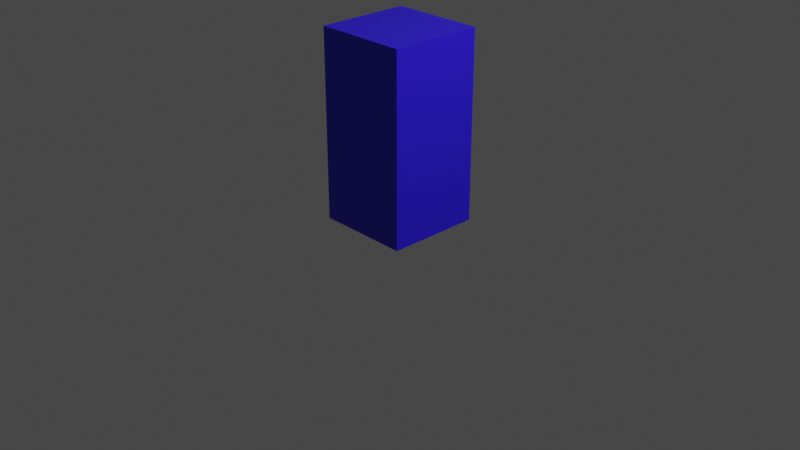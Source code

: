 # Source: BoxChar.blend  (saved by Blender 2.81.16; exported with 4.5.12 LTS)
import bpy
from mathutils import Matrix  # noqa: F401  (used for matrix-valued properties, if any)

bpy.ops.wm.read_factory_settings(use_empty=True)
scene = bpy.context.scene
scene.name = 'Scene'

# ---- collections
col_collection = bpy.data.collections.new('Collection'); scene.collection.children.link(col_collection)

# ---- materials (node trees are filled in below, after node groups)
mat_matblue = bpy.data.materials.new('MatBlue')
mat_matblue.alpha_threshold = 0.0
mat_matblue.use_transparent_shadow = False
mat_matblue.line_color = (0.0, 0.0, 0.0, 1.0)

# ---- material node trees
mat_matblue.use_nodes = True; mat_matblue.node_tree.nodes.clear()
_N = mat_matblue.node_tree.nodes; _L = mat_matblue.node_tree.links
n0 = _N.new('ShaderNodeOutputMaterial'); n0.name = 'Material Output'; n0.location = (300, 300)
n1 = _N.new('ShaderNodeBsdfPrincipled'); n1.name = 'Principled BSDF'; n1.location = (10, 300)
n1.distribution = 'GGX'
n1.subsurface_method = 'BURLEY'
n1.inputs[0].default_value = (0.02791, 0.01005, 0.8, 1.0)
n1.inputs[2].default_value = 0.4
n1.inputs[3].default_value = 1.45
n1.inputs[27].default_value = (0.0, 0.0, 0.0, 1.0)
n1.inputs[28].default_value = 1.0
_L.new(n1.outputs[0], n0.inputs[0])
n0.is_active_output = True

# ---- world
world_world = bpy.data.worlds.new('World'); scene.world = world_world
world_world.use_nodes = True; world_world.node_tree.nodes.clear()
_N = world_world.node_tree.nodes; _L = world_world.node_tree.links
n0 = _N.new('ShaderNodeOutputWorld'); n0.name = 'World Output'; n0.location = (300, 300)
n1 = _N.new('ShaderNodeBackground'); n1.name = 'Background'; n1.location = (10, 300)
n1.inputs[0].default_value = (0.05088, 0.05088, 0.05088, 1.0)
_L.new(n1.outputs[0], n0.inputs[0])
n0.is_active_output = True
world_world.color = (0.05088, 0.05088, 0.05088)
world_world.use_sun_shadow = False
world_world.sun_shadow_jitter_overblur = 0.0

# ---- cameras
cam_camera = bpy.data.cameras.new('Camera')
cam_camera.clip_end = 100.0
cam_camera.ortho_scale = 7.314

# ---- lights
light_light = bpy.data.lights.new('Light', 'POINT')
light_light.transmission_factor = 0.0
light_light.energy = 1000.0
light_light.shadow_soft_size = 0.1
light_light.shadow_maximum_resolution = 0.006
light_light.use_absolute_resolution = True

# ---- meshes
me_boxcharmesh = bpy.data.meshes.new('BoxCharMesh')
me_boxcharmesh.from_pydata([(-0.5, -0.5, -1.743e-06), (-0.5, -0.5, 0.09722), (-0.5, -0.3472, -1.743e-06), (-0.5, -0.3472, 0.09722), (-0.3472, -0.5, -1.743e-06), (-0.3472, -0.5, 0.09722), (-0.3472, -0.3472, -1.743e-06), (-0.5, -0.5, 0.2361), (-0.5, -0.5, 0.375), (-0.5, -0.3472, 0.2361), (-0.5, -0.3472, 0.375), (-0.3472, -0.5, 0.2361), (-0.3472, -0.5, 0.375), (-0.5, -0.2083, -1.743e-06), (-0.5, -0.2083, 0.09722), (-0.5, -0.06944, -1.743e-06), (-0.5, -0.06944, 0.09722), (-0.3472, -0.2083, -1.743e-06), (-0.3472, -0.06944, -1.743e-06), (-0.5, -0.2083, 0.2361), (-0.5, -0.2083, 0.375), (-0.5, -0.06944, 0.2361), (-0.5, -0.06944, 0.375), (-0.2083, -0.5, -1.743e-06), (-0.2083, -0.5, 0.09722), (-0.2083, -0.3472, -1.743e-06), (-0.06944, -0.5, -1.743e-06), (-0.06944, -0.5, 0.09722), (-0.06944, -0.3472, -1.743e-06), (-0.2083, -0.5, 0.2361), (-0.2083, -0.5, 0.375), (-0.06944, -0.5, 0.2361), (-0.06944, -0.5, 0.375), (-0.2083, -0.2083, -1.743e-06), (-0.2083, -0.06944, -1.743e-06), (-0.06944, -0.2083, -1.743e-06), (-0.06944, -0.06944, -1.743e-06), (-0.5, -0.5, 0.5139), (-0.5, -0.5, 0.6528), (-0.5, -0.3472, 0.5139), (-0.5, -0.3472, 0.6528), (-0.3472, -0.5, 0.5139), (-0.3472, -0.5, 0.6528), (-0.5, -0.5, 0.7917), (-0.5, -0.5, 0.9306), (-0.5, -0.3472, 0.7917), (-0.5, -0.3472, 0.9306), (-0.3472, -0.5, 0.7917), (-0.3472, -0.5, 0.9306), (-0.5, -0.2083, 0.5139), (-0.5, -0.2083, 0.6528), (-0.5, -0.06944, 0.5139), (-0.5, -0.06944, 0.6528), (-0.5, -0.2083, 0.7917), (-0.5, -0.2083, 0.9306), (-0.5, -0.06944, 0.7917), (-0.5, -0.06944, 0.9306), (-0.2083, -0.5, 0.5139), (-0.2083, -0.5, 0.6528), (-0.06944, -0.5, 0.5139), (-0.06944, -0.5, 0.6528), (-0.2083, -0.5, 0.7917), (-0.2083, -0.5, 0.9306), (-0.06944, -0.5, 0.7917), (-0.06944, -0.5, 0.9306), (-0.5, -0.5, 1.069), (-0.5, -0.5, 1.208), (-0.5, -0.3472, 1.069), (-0.5, -0.3472, 1.208), (-0.3472, -0.5, 1.069), (-0.3472, -0.5, 1.208), (-0.5, -0.5, 1.347), (-0.5, -0.5, 1.486), (-0.5, -0.3472, 1.347), (-0.5, -0.3472, 1.486), (-0.3472, -0.5, 1.347), (-0.3472, -0.5, 1.486), (-0.5, -0.2083, 1.069), (-0.5, -0.2083, 1.208), (-0.5, -0.06944, 1.069), (-0.5, -0.06944, 1.208), (-0.5, -0.2083, 1.347), (-0.5, -0.2083, 1.486), (-0.5, -0.06944, 1.347), (-0.5, -0.06944, 1.486), (-0.2083, -0.5, 1.069), (-0.2083, -0.5, 1.208), (-0.06944, -0.5, 1.069), (-0.06944, -0.5, 1.208), (-0.2083, -0.5, 1.347), (-0.2083, -0.5, 1.486), (-0.06944, -0.5, 1.347), (-0.06944, -0.5, 1.486), (-0.5, -0.5, 1.625), (-0.5, -0.5, 1.764), (-0.5, -0.3472, 1.625), (-0.5, -0.3472, 1.764), (-0.3472, -0.5, 1.625), (-0.3472, -0.5, 1.764), (-0.5, -0.5, 1.903), (-0.5, -0.5, 2.0), (-0.5, -0.3472, 1.903), (-0.5, -0.3472, 2.0), (-0.3472, -0.5, 1.903), (-0.3472, -0.5, 2.0), (-0.3472, -0.3472, 2.0), (-0.5, -0.2083, 1.625), (-0.5, -0.2083, 1.764), (-0.5, -0.06944, 1.625), (-0.5, -0.06944, 1.764), (-0.5, -0.2083, 1.903), (-0.5, -0.2083, 2.0), (-0.5, -0.06944, 1.903), (-0.5, -0.06944, 2.0), (-0.3472, -0.2083, 2.0), (-0.3472, -0.06944, 2.0), (-0.2083, -0.5, 1.625), (-0.2083, -0.5, 1.764), (-0.06944, -0.5, 1.625), (-0.06944, -0.5, 1.764), (-0.2083, -0.5, 1.903), (-0.2083, -0.5, 2.0), (-0.2083, -0.3472, 2.0), (-0.06944, -0.5, 1.903), (-0.06944, -0.5, 2.0), (-0.06944, -0.3472, 2.0), (-0.2083, -0.2083, 2.0), (-0.2083, -0.06944, 2.0), (-0.06944, -0.2083, 2.0), (-0.06944, -0.06944, 2.0), (-0.5, 0.06944, -1.743e-06), (-0.5, 0.06944, 0.09722), (-0.5, 0.2083, -1.743e-06), (-0.5, 0.2083, 0.09722), (-0.3472, 0.06944, -1.743e-06), (-0.3472, 0.2083, -1.743e-06), (-0.5, 0.06944, 0.2361), (-0.5, 0.06944, 0.375), (-0.5, 0.2083, 0.2361), (-0.5, 0.2083, 0.375), (-0.5, 0.3472, -1.743e-06), (-0.5, 0.3472, 0.09722), (-0.5, 0.5, -1.743e-06), (-0.5, 0.5, 0.09722), (-0.3472, 0.3472, -1.743e-06), (-0.3472, 0.5, -1.743e-06), (-0.3472, 0.5, 0.09722), (-0.5, 0.3472, 0.2361), (-0.5, 0.3472, 0.375), (-0.5, 0.5, 0.2361), (-0.5, 0.5, 0.375), (-0.3472, 0.5, 0.2361), (-0.3472, 0.5, 0.375), (-0.2083, 0.06944, -1.743e-06), (-0.2083, 0.2083, -1.743e-06), (-0.06944, 0.06944, -1.743e-06), (-0.06944, 0.2083, -1.743e-06), (-0.2083, 0.3472, -1.743e-06), (-0.2083, 0.5, -1.743e-06), (-0.2083, 0.5, 0.09722), (-0.06944, 0.3472, -1.743e-06), (-0.06944, 0.5, -1.743e-06), (-0.06944, 0.5, 0.09722), (-0.2083, 0.5, 0.2361), (-0.2083, 0.5, 0.375), (-0.06944, 0.5, 0.2361), (-0.06944, 0.5, 0.375), (-0.5, 0.06944, 0.5139), (-0.5, 0.06944, 0.6528), (-0.5, 0.2083, 0.5139), (-0.5, 0.2083, 0.6528), (-0.5, 0.06944, 0.7917), (-0.5, 0.06944, 0.9306), (-0.5, 0.2083, 0.7917), (-0.5, 0.2083, 0.9306), (-0.5, 0.3472, 0.5139), (-0.5, 0.3472, 0.6528), (-0.5, 0.5, 0.5139), (-0.5, 0.5, 0.6528), (-0.3472, 0.5, 0.5139), (-0.3472, 0.5, 0.6528), (-0.5, 0.3472, 0.7917), (-0.5, 0.3472, 0.9306), (-0.5, 0.5, 0.7917), (-0.5, 0.5, 0.9306), (-0.3472, 0.5, 0.7917), (-0.3472, 0.5, 0.9306), (-0.2083, 0.5, 0.5139), (-0.2083, 0.5, 0.6528), (-0.06944, 0.5, 0.5139), (-0.06944, 0.5, 0.6528), (-0.2083, 0.5, 0.7917), (-0.2083, 0.5, 0.9306), (-0.06944, 0.5, 0.7917), (-0.06944, 0.5, 0.9306), (-0.5, 0.06944, 1.069), (-0.5, 0.06944, 1.208), (-0.5, 0.2083, 1.069), (-0.5, 0.2083, 1.208), (-0.5, 0.06944, 1.347), (-0.5, 0.06944, 1.486), (-0.5, 0.2083, 1.347), (-0.5, 0.2083, 1.486), (-0.5, 0.3472, 1.069), (-0.5, 0.3472, 1.208), (-0.5, 0.5, 1.069), (-0.5, 0.5, 1.208), (-0.3472, 0.5, 1.069), (-0.3472, 0.5, 1.208), (-0.5, 0.3472, 1.347), (-0.5, 0.3472, 1.486), (-0.5, 0.5, 1.347), (-0.5, 0.5, 1.486), (-0.3472, 0.5, 1.347), (-0.3472, 0.5, 1.486), (-0.2083, 0.5, 1.069), (-0.2083, 0.5, 1.208), (-0.06944, 0.5, 1.069), (-0.06944, 0.5, 1.208), (-0.2083, 0.5, 1.347), (-0.2083, 0.5, 1.486), (-0.06944, 0.5, 1.347), (-0.06944, 0.5, 1.486), (-0.5, 0.06944, 1.625), (-0.5, 0.06944, 1.764), (-0.5, 0.2083, 1.625), (-0.5, 0.2083, 1.764), (-0.5, 0.06944, 1.903), (-0.5, 0.06944, 2.0), (-0.5, 0.2083, 1.903), (-0.5, 0.2083, 2.0), (-0.3472, 0.06944, 2.0), (-0.3472, 0.2083, 2.0), (-0.5, 0.3472, 1.625), (-0.5, 0.3472, 1.764), (-0.5, 0.5, 1.625), (-0.5, 0.5, 1.764), (-0.3472, 0.5, 1.625), (-0.3472, 0.5, 1.764), (-0.5, 0.3472, 1.903), (-0.5, 0.3472, 2.0), (-0.5, 0.5, 1.903), (-0.5, 0.5, 2.0), (-0.3472, 0.3472, 2.0), (-0.3472, 0.5, 1.903), (-0.3472, 0.5, 2.0), (-0.2083, 0.06944, 2.0), (-0.2083, 0.2083, 2.0), (-0.06944, 0.06944, 2.0), (-0.06944, 0.2083, 2.0), (-0.2083, 0.5, 1.625), (-0.2083, 0.5, 1.764), (-0.06944, 0.5, 1.625), (-0.06944, 0.5, 1.764), (-0.2083, 0.3472, 2.0), (-0.2083, 0.5, 1.903), (-0.2083, 0.5, 2.0), (-0.06944, 0.3472, 2.0), (-0.06944, 0.5, 1.903), (-0.06944, 0.5, 2.0), (0.06944, -0.5, -1.743e-06), (0.06944, -0.5, 0.09722), (0.06944, -0.3472, -1.743e-06), (0.2083, -0.5, -1.743e-06), (0.2083, -0.5, 0.09722), (0.2083, -0.3472, -1.743e-06), (0.06944, -0.5, 0.2361), (0.06944, -0.5, 0.375), (0.2083, -0.5, 0.2361), (0.2083, -0.5, 0.375), (0.06944, -0.2083, -1.743e-06), (0.06944, -0.06944, -1.743e-06), (0.2083, -0.2083, -1.743e-06), (0.2083, -0.06944, -1.743e-06), (0.3472, -0.5, -1.743e-06), (0.3472, -0.5, 0.09722), (0.3472, -0.3472, -1.743e-06), (0.5, -0.5, -1.743e-06), (0.5, -0.5, 0.09722), (0.5, -0.3472, -1.743e-06), (0.5, -0.3472, 0.09722), (0.3472, -0.5, 0.2361), (0.3472, -0.5, 0.375), (0.5, -0.5, 0.2361), (0.5, -0.5, 0.375), (0.5, -0.3472, 0.2361), (0.5, -0.3472, 0.375), (0.3472, -0.2083, -1.743e-06), (0.3472, -0.06944, -1.743e-06), (0.5, -0.2083, -1.743e-06), (0.5, -0.2083, 0.09722), (0.5, -0.06944, -1.743e-06), (0.5, -0.06944, 0.09722), (0.5, -0.2083, 0.2361), (0.5, -0.2083, 0.375), (0.5, -0.06944, 0.2361), (0.5, -0.06944, 0.375), (0.06944, -0.5, 0.5139), (0.06944, -0.5, 0.6528), (0.2083, -0.5, 0.5139), (0.2083, -0.5, 0.6528), (0.06944, -0.5, 0.7917), (0.06944, -0.5, 0.9306), (0.2083, -0.5, 0.7917), (0.2083, -0.5, 0.9306), (0.3472, -0.5, 0.5139), (0.3472, -0.5, 0.6528), (0.5, -0.5, 0.5139), (0.5, -0.5, 0.6528), (0.5, -0.3472, 0.5139), (0.5, -0.3472, 0.6528), (0.3472, -0.5, 0.7917), (0.3472, -0.5, 0.9306), (0.5, -0.5, 0.7917), (0.5, -0.5, 0.9306), (0.5, -0.3472, 0.7917), (0.5, -0.3472, 0.9306), (0.5, -0.2083, 0.5139), (0.5, -0.2083, 0.6528), (0.5, -0.06944, 0.5139), (0.5, -0.06944, 0.6528), (0.5, -0.2083, 0.7917), (0.5, -0.2083, 0.9306), (0.5, -0.06944, 0.7917), (0.5, -0.06944, 0.9306), (0.06944, -0.5, 1.069), (0.06944, -0.5, 1.208), (0.2083, -0.5, 1.069), (0.2083, -0.5, 1.208), (0.06944, -0.5, 1.347), (0.06944, -0.5, 1.486), (0.2083, -0.5, 1.347), (0.2083, -0.5, 1.486), (0.3472, -0.5, 1.069), (0.3472, -0.5, 1.208), (0.5, -0.5, 1.069), (0.5, -0.5, 1.208), (0.5, -0.3472, 1.069), (0.5, -0.3472, 1.208), (0.3472, -0.5, 1.347), (0.3472, -0.5, 1.486), (0.5, -0.5, 1.347), (0.5, -0.5, 1.486), (0.5, -0.3472, 1.347), (0.5, -0.3472, 1.486), (0.5, -0.2083, 1.069), (0.5, -0.2083, 1.208), (0.5, -0.06944, 1.069), (0.5, -0.06944, 1.208), (0.5, -0.2083, 1.347), (0.5, -0.2083, 1.486), (0.5, -0.06944, 1.347), (0.5, -0.06944, 1.486), (0.06944, -0.5, 1.625), (0.06944, -0.5, 1.764), (0.2083, -0.5, 1.625), (0.2083, -0.5, 1.764), (0.06944, -0.5, 1.903), (0.06944, -0.5, 2.0), (0.06944, -0.3472, 2.0), (0.2083, -0.5, 1.903), (0.2083, -0.5, 2.0), (0.2083, -0.3472, 2.0), (0.06944, -0.2083, 2.0), (0.06944, -0.06944, 2.0), (0.2083, -0.2083, 2.0), (0.2083, -0.06944, 2.0), (0.3472, -0.5, 1.625), (0.3472, -0.5, 1.764), (0.5, -0.5, 1.625), (0.5, -0.5, 1.764), (0.5, -0.3472, 1.625), (0.5, -0.3472, 1.764), (0.3472, -0.5, 1.903), (0.3472, -0.5, 2.0), (0.3472, -0.3472, 2.0), (0.5, -0.5, 1.903), (0.5, -0.5, 2.0), (0.5, -0.3472, 1.903), (0.5, -0.3472, 2.0), (0.5, -0.2083, 1.625), (0.5, -0.2083, 1.764), (0.5, -0.06944, 1.625), (0.5, -0.06944, 1.764), (0.3472, -0.2083, 2.0), (0.3472, -0.06944, 2.0), (0.5, -0.2083, 1.903), (0.5, -0.2083, 2.0), (0.5, -0.06944, 1.903), (0.5, -0.06944, 2.0), (0.06944, 0.06944, -1.743e-06), (0.06944, 0.2083, -1.743e-06), (0.2083, 0.06944, -1.743e-06), (0.2083, 0.2083, -1.743e-06), (0.06944, 0.3472, -1.743e-06), (0.06944, 0.5, -1.743e-06), (0.06944, 0.5, 0.09722), (0.2083, 0.3472, -1.743e-06), (0.2083, 0.5, -1.743e-06), (0.2083, 0.5, 0.09722), (0.06944, 0.5, 0.2361), (0.06944, 0.5, 0.375), (0.2083, 0.5, 0.2361), (0.2083, 0.5, 0.375), (0.3472, 0.06944, -1.743e-06), (0.3472, 0.2083, -1.743e-06), (0.5, 0.06944, -1.743e-06), (0.5, 0.06944, 0.09722), (0.5, 0.2083, -1.743e-06), (0.5, 0.2083, 0.09722), (0.5, 0.06944, 0.2361), (0.5, 0.06944, 0.375), (0.5, 0.2083, 0.2361), (0.5, 0.2083, 0.375), (0.3472, 0.3472, -1.743e-06), (0.3472, 0.5, -1.743e-06), (0.3472, 0.5, 0.09722), (0.5, 0.3472, -1.743e-06), (0.5, 0.3472, 0.09722), (0.5, 0.5, -1.743e-06), (0.5, 0.5, 0.09722), (0.3472, 0.5, 0.2361), (0.3472, 0.5, 0.375), (0.5, 0.3472, 0.2361), (0.5, 0.3472, 0.375), (0.5, 0.5, 0.2361), (0.5, 0.5, 0.375), (0.06944, 0.5, 0.5139), (0.06944, 0.5, 0.6528), (0.2083, 0.5, 0.5139), (0.2083, 0.5, 0.6528), (0.06944, 0.5, 0.7917), (0.06944, 0.5, 0.9306), (0.2083, 0.5, 0.7917), (0.2083, 0.5, 0.9306), (0.5, 0.06944, 0.5139), (0.5, 0.06944, 0.6528), (0.5, 0.2083, 0.5139), (0.5, 0.2083, 0.6528), (0.5, 0.06944, 0.7917), (0.5, 0.06944, 0.9306), (0.5, 0.2083, 0.7917), (0.5, 0.2083, 0.9306), (0.3472, 0.5, 0.5139), (0.3472, 0.5, 0.6528), (0.5, 0.3472, 0.5139), (0.5, 0.3472, 0.6528), (0.5, 0.5, 0.5139), (0.5, 0.5, 0.6528), (0.3472, 0.5, 0.7917), (0.3472, 0.5, 0.9306), (0.5, 0.3472, 0.7917), (0.5, 0.3472, 0.9306), (0.5, 0.5, 0.7917), (0.5, 0.5, 0.9306), (0.06944, 0.5, 1.069), (0.06944, 0.5, 1.208), (0.2083, 0.5, 1.069), (0.2083, 0.5, 1.208), (0.06944, 0.5, 1.347), (0.06944, 0.5, 1.486), (0.2083, 0.5, 1.347), (0.2083, 0.5, 1.486), (0.5, 0.06944, 1.069), (0.5, 0.06944, 1.208), (0.5, 0.2083, 1.069), (0.5, 0.2083, 1.208), (0.5, 0.06944, 1.347), (0.5, 0.06944, 1.486), (0.5, 0.2083, 1.347), (0.5, 0.2083, 1.486), (0.3472, 0.5, 1.069), (0.3472, 0.5, 1.208), (0.5, 0.3472, 1.069), (0.5, 0.3472, 1.208), (0.5, 0.5, 1.069), (0.5, 0.5, 1.208), (0.3472, 0.5, 1.347), (0.3472, 0.5, 1.486), (0.5, 0.3472, 1.347), (0.5, 0.3472, 1.486), (0.5, 0.5, 1.347), (0.5, 0.5, 1.486), (0.06944, 0.06944, 2.0), (0.06944, 0.2083, 2.0), (0.2083, 0.06944, 2.0), (0.2083, 0.2083, 2.0), (0.06944, 0.5, 1.625), (0.06944, 0.5, 1.764), (0.2083, 0.5, 1.625), (0.2083, 0.5, 1.764), (0.06944, 0.3472, 2.0), (0.06944, 0.5, 1.903), (0.06944, 0.5, 2.0), (0.2083, 0.3472, 2.0), (0.2083, 0.5, 1.903), (0.2083, 0.5, 2.0), (0.5, 0.06944, 1.625), (0.5, 0.06944, 1.764), (0.5, 0.2083, 1.625), (0.5, 0.2083, 1.764), (0.3472, 0.06944, 2.0), (0.3472, 0.2083, 2.0), (0.5, 0.06944, 1.903), (0.5, 0.06944, 2.0), (0.5, 0.2083, 1.903), (0.5, 0.2083, 2.0), (0.3472, 0.5, 1.625), (0.3472, 0.5, 1.764), (0.5, 0.3472, 1.625), (0.5, 0.3472, 1.764), (0.5, 0.5, 1.625), (0.5, 0.5, 1.764), (0.3472, 0.3472, 2.0), (0.3472, 0.5, 1.903), (0.3472, 0.5, 2.0), (0.5, 0.3472, 1.903), (0.5, 0.3472, 2.0), (0.5, 0.5, 1.903), (0.5, 0.5, 2.0)], [], [(0, 1, 3, 2), (0, 4, 5, 1), (0, 2, 6, 4), (7, 8, 10, 9), (7, 11, 12, 8), (13, 14, 16, 15), (13, 15, 18, 17), (19, 20, 22, 21), (23, 26, 27, 24), (23, 25, 28, 26), (29, 31, 32, 30), (33, 34, 36, 35), (4, 23, 24, 5), (4, 6, 25, 23), (11, 29, 30, 12), (17, 18, 34, 33), (2, 3, 14, 13), (2, 13, 17, 6), (25, 33, 35, 28), (9, 10, 20, 19), (1, 7, 9, 3), (1, 5, 11, 7), (14, 19, 21, 16), (24, 27, 31, 29), (3, 9, 19, 14), (5, 24, 29, 11), (6, 17, 33, 25), (37, 38, 40, 39), (37, 41, 42, 38), (43, 44, 46, 45), (43, 47, 48, 44), (49, 50, 52, 51), (53, 54, 56, 55), (57, 59, 60, 58), (61, 63, 64, 62), (41, 57, 58, 42), (47, 61, 62, 48), (39, 40, 50, 49), (45, 46, 54, 53), (38, 43, 45, 40), (38, 42, 47, 43), (50, 53, 55, 52), (58, 60, 63, 61), (40, 45, 53, 50), (42, 58, 61, 47), (8, 37, 39, 10), (8, 12, 41, 37), (20, 49, 51, 22), (30, 32, 59, 57), (10, 39, 49, 20), (12, 30, 57, 41), (65, 66, 68, 67), (65, 69, 70, 66), (71, 72, 74, 73), (71, 75, 76, 72), (77, 78, 80, 79), (81, 82, 84, 83), (85, 87, 88, 86), (89, 91, 92, 90), (69, 85, 86, 70), (75, 89, 90, 76), (67, 68, 78, 77), (73, 74, 82, 81), (66, 71, 73, 68), (66, 70, 75, 71), (78, 81, 83, 80), (86, 88, 91, 89), (68, 73, 81, 78), (70, 86, 89, 75), (93, 94, 96, 95), (93, 97, 98, 94), (99, 100, 102, 101), (99, 103, 104, 100), (104, 105, 102, 100), (106, 107, 109, 108), (110, 111, 113, 112), (114, 115, 113, 111), (116, 118, 119, 117), (120, 123, 124, 121), (124, 125, 122, 121), (128, 129, 127, 126), (97, 116, 117, 98), (103, 120, 121, 104), (121, 122, 105, 104), (126, 127, 115, 114), (95, 96, 107, 106), (101, 102, 111, 110), (105, 114, 111, 102), (125, 128, 126, 122), (94, 99, 101, 96), (94, 98, 103, 99), (107, 110, 112, 109), (117, 119, 123, 120), (96, 101, 110, 107), (98, 117, 120, 103), (122, 126, 114, 105), (72, 93, 95, 74), (72, 76, 97, 93), (82, 106, 108, 84), (90, 92, 118, 116), (74, 95, 106, 82), (76, 90, 116, 97), (130, 131, 133, 132), (130, 132, 135, 134), (136, 137, 139, 138), (140, 141, 143, 142), (143, 146, 145, 142), (140, 142, 145, 144), (147, 148, 150, 149), (150, 152, 151, 149), (153, 154, 156, 155), (159, 162, 161, 158), (157, 158, 161, 160), (164, 166, 165, 163), (134, 135, 154, 153), (146, 159, 158, 145), (144, 145, 158, 157), (152, 164, 163, 151), (132, 133, 141, 140), (132, 140, 144, 135), (154, 157, 160, 156), (138, 139, 148, 147), (131, 136, 138, 133), (141, 147, 149, 143), (149, 151, 146, 143), (163, 165, 162, 159), (133, 138, 147, 141), (151, 163, 159, 146), (135, 144, 157, 154), (167, 168, 170, 169), (171, 172, 174, 173), (175, 176, 178, 177), (178, 180, 179, 177), (181, 182, 184, 183), (184, 186, 185, 183), (188, 190, 189, 187), (192, 194, 193, 191), (180, 188, 187, 179), (186, 192, 191, 185), (169, 170, 176, 175), (173, 174, 182, 181), (168, 171, 173, 170), (176, 181, 183, 178), (183, 185, 180, 178), (191, 193, 190, 188), (170, 173, 181, 176), (185, 191, 188, 180), (137, 167, 169, 139), (148, 175, 177, 150), (177, 179, 152, 150), (187, 189, 166, 164), (139, 169, 175, 148), (179, 187, 164, 152), (195, 196, 198, 197), (199, 200, 202, 201), (203, 204, 206, 205), (206, 208, 207, 205), (209, 210, 212, 211), (212, 214, 213, 211), (216, 218, 217, 215), (220, 222, 221, 219), (208, 216, 215, 207), (214, 220, 219, 213), (197, 198, 204, 203), (201, 202, 210, 209), (196, 199, 201, 198), (204, 209, 211, 206), (211, 213, 208, 206), (219, 221, 218, 216), (198, 201, 209, 204), (213, 219, 216, 208), (223, 224, 226, 225), (227, 228, 230, 229), (231, 232, 230, 228), (233, 234, 236, 235), (236, 238, 237, 235), (239, 240, 242, 241), (242, 245, 244, 241), (243, 245, 242, 240), (248, 249, 247, 246), (251, 253, 252, 250), (256, 259, 258, 255), (257, 259, 256, 254), (246, 247, 232, 231), (238, 251, 250, 237), (245, 256, 255, 244), (254, 256, 245, 243), (225, 226, 234, 233), (229, 230, 240, 239), (232, 243, 240, 230), (249, 257, 254, 247), (224, 227, 229, 226), (234, 239, 241, 236), (241, 244, 238, 236), (255, 258, 253, 251), (226, 229, 239, 234), (244, 255, 251, 238), (247, 254, 243, 232), (200, 223, 225, 202), (210, 233, 235, 212), (235, 237, 214, 212), (250, 252, 222, 220), (202, 225, 233, 210), (237, 250, 220, 214), (260, 263, 264, 261), (260, 262, 265, 263), (266, 268, 269, 267), (270, 271, 273, 272), (279, 280, 278, 277), (274, 277, 278, 275), (274, 276, 279, 277), (285, 286, 284, 283), (281, 283, 284, 282), (291, 292, 290, 289), (287, 288, 291, 289), (295, 296, 294, 293), (263, 274, 275, 264), (263, 265, 276, 274), (268, 281, 282, 269), (272, 273, 288, 287), (262, 270, 272, 265), (289, 290, 280, 279), (276, 287, 289, 279), (293, 294, 286, 285), (261, 264, 268, 266), (280, 285, 283, 278), (275, 278, 283, 281), (292, 295, 293, 290), (290, 293, 285, 280), (264, 275, 281, 268), (265, 272, 287, 276), (297, 299, 300, 298), (301, 303, 304, 302), (309, 310, 308, 307), (305, 307, 308, 306), (315, 316, 314, 313), (311, 313, 314, 312), (319, 320, 318, 317), (323, 324, 322, 321), (299, 305, 306, 300), (303, 311, 312, 304), (317, 318, 310, 309), (321, 322, 316, 315), (298, 300, 303, 301), (310, 315, 313, 308), (306, 308, 313, 311), (320, 323, 321, 318), (318, 321, 315, 310), (300, 306, 311, 303), (267, 269, 299, 297), (286, 309, 307, 284), (282, 284, 307, 305), (296, 319, 317, 294), (294, 317, 309, 286), (269, 282, 305, 299), (325, 327, 328, 326), (329, 331, 332, 330), (337, 338, 336, 335), (333, 335, 336, 334), (343, 344, 342, 341), (339, 341, 342, 340), (347, 348, 346, 345), (351, 352, 350, 349), (327, 333, 334, 328), (331, 339, 340, 332), (345, 346, 338, 337), (349, 350, 344, 343), (326, 328, 331, 329), (338, 343, 341, 336), (334, 336, 341, 339), (348, 351, 349, 346), (346, 349, 343, 338), (328, 334, 339, 331), (353, 355, 356, 354), (357, 360, 361, 358), (361, 362, 359, 358), (365, 366, 364, 363), (371, 372, 370, 369), (367, 369, 370, 368), (378, 379, 377, 376), (373, 376, 377, 374), (377, 379, 375, 374), (382, 383, 381, 380), (388, 389, 387, 386), (387, 389, 385, 384), (355, 367, 368, 356), (360, 373, 374, 361), (374, 375, 362, 361), (384, 385, 366, 365), (380, 381, 372, 371), (362, 365, 363, 359), (386, 387, 379, 378), (379, 387, 384, 375), (354, 356, 360, 357), (372, 378, 376, 370), (368, 370, 376, 373), (383, 388, 386, 381), (381, 386, 378, 372), (356, 368, 373, 360), (375, 384, 365, 362), (330, 332, 355, 353), (344, 371, 369, 342), (340, 342, 369, 367), (352, 382, 380, 350), (350, 380, 371, 344), (332, 340, 367, 355), (390, 391, 393, 392), (396, 399, 398, 395), (394, 395, 398, 397), (401, 403, 402, 400), (408, 409, 407, 406), (404, 405, 408, 406), (412, 413, 411, 410), (419, 420, 418, 417), (416, 420, 419, 415), (414, 415, 419, 417), (425, 426, 424, 423), (422, 426, 425, 421), (392, 393, 405, 404), (399, 416, 415, 398), (397, 398, 415, 414), (403, 422, 421, 402), (391, 394, 397, 393), (417, 418, 409, 408), (405, 414, 417, 408), (423, 424, 413, 412), (400, 402, 399, 396), (409, 412, 410, 407), (420, 425, 423, 418), (421, 425, 420, 416), (418, 423, 412, 409), (402, 421, 416, 399), (393, 397, 414, 405), (428, 430, 429, 427), (432, 434, 433, 431), (437, 438, 436, 435), (441, 442, 440, 439), (447, 448, 446, 445), (444, 448, 447, 443), (453, 454, 452, 451), (450, 454, 453, 449), (430, 444, 443, 429), (434, 450, 449, 433), (445, 446, 438, 437), (451, 452, 442, 441), (431, 433, 430, 428), (438, 441, 439, 436), (448, 453, 451, 446), (449, 453, 448, 444), (446, 451, 441, 438), (433, 449, 444, 430), (427, 429, 403, 401), (413, 437, 435, 411), (426, 447, 445, 424), (443, 447, 426, 422), (424, 445, 437, 413), (429, 443, 422, 403), (456, 458, 457, 455), (460, 462, 461, 459), (465, 466, 464, 463), (469, 470, 468, 467), (475, 476, 474, 473), (472, 476, 475, 471), (481, 482, 480, 479), (478, 482, 481, 477), (458, 472, 471, 457), (462, 478, 477, 461), (473, 474, 466, 465), (479, 480, 470, 469), (459, 461, 458, 456), (466, 469, 467, 464), (476, 481, 479, 474), (477, 481, 476, 472), (474, 479, 469, 466), (461, 477, 472, 458), (485, 486, 484, 483), (488, 490, 489, 487), (493, 496, 495, 492), (494, 496, 493, 491), (499, 500, 498, 497), (505, 506, 504, 503), (504, 506, 502, 501), (511, 512, 510, 509), (508, 512, 511, 507), (518, 519, 517, 516), (515, 519, 518, 514), (517, 519, 515, 513), (501, 502, 486, 485), (490, 508, 507, 489), (496, 515, 514, 495), (513, 515, 496, 494), (509, 510, 500, 499), (486, 494, 491, 484), (516, 517, 506, 505), (506, 517, 513, 502), (492, 495, 490, 488), (500, 505, 503, 498), (512, 518, 516, 510), (514, 518, 512, 508), (510, 516, 505, 500), (495, 514, 508, 490), (502, 513, 494, 486), (487, 489, 462, 460), (470, 499, 497, 468), (482, 511, 509, 480), (507, 511, 482, 478), (480, 509, 499, 470), (489, 507, 478, 462), (26, 260, 261, 27), (26, 28, 262, 260), (31, 266, 267, 32), (35, 36, 271, 270), (27, 261, 266, 31), (28, 35, 270, 262), (59, 297, 298, 60), (63, 301, 302, 64), (60, 298, 301, 63), (32, 267, 297, 59), (87, 325, 326, 88), (91, 329, 330, 92), (88, 326, 329, 91), (118, 353, 354, 119), (123, 357, 358, 124), (358, 359, 125, 124), (363, 364, 129, 128), (119, 354, 357, 123), (359, 363, 128, 125), (92, 330, 353, 118), (155, 156, 391, 390), (162, 396, 395, 161), (160, 161, 395, 394), (166, 401, 400, 165), (165, 400, 396, 162), (156, 160, 394, 391), (190, 428, 427, 189), (194, 432, 431, 193), (193, 431, 428, 190), (189, 427, 401, 166), (218, 456, 455, 217), (222, 460, 459, 221), (221, 459, 456, 218), (483, 484, 249, 248), (253, 488, 487, 252), (259, 493, 492, 258), (491, 493, 259, 257), (258, 492, 488, 253), (484, 491, 257, 249), (252, 487, 460, 222), (15, 16, 131, 130), (15, 130, 134, 18), (34, 153, 155, 36), (21, 22, 137, 136), (16, 21, 136, 131), (18, 134, 153, 34), (51, 52, 168, 167), (55, 56, 172, 171), (52, 55, 171, 168), (22, 51, 167, 137), (271, 390, 392, 273), (406, 407, 292, 291), (288, 404, 406, 291), (410, 411, 296, 295), (407, 410, 295, 292), (273, 392, 404, 288), (435, 436, 320, 319), (439, 440, 324, 323), (436, 439, 323, 320), (411, 435, 319, 296), (79, 80, 196, 195), (83, 84, 200, 199), (80, 83, 199, 196), (108, 109, 224, 223), (112, 113, 228, 227), (115, 231, 228, 113), (129, 248, 246, 127), (109, 112, 227, 224), (127, 246, 231, 115), (84, 108, 223, 200), (463, 464, 348, 347), (467, 468, 352, 351), (464, 467, 351, 348), (497, 498, 383, 382), (366, 485, 483, 364), (503, 504, 389, 388), (389, 504, 501, 385), (498, 503, 388, 383), (385, 501, 485, 366), (468, 497, 382, 352), (44, 65, 67, 46), (44, 48, 69, 65), (54, 77, 79, 56), (62, 64, 87, 85), (46, 67, 77, 54), (48, 62, 85, 69), (172, 195, 197, 174), (182, 203, 205, 184), (205, 207, 186, 184), (215, 217, 194, 192), (174, 197, 203, 182), (207, 215, 192, 186), (302, 304, 327, 325), (316, 337, 335, 314), (312, 314, 335, 333), (324, 347, 345, 322), (322, 345, 337, 316), (304, 312, 333, 327), (455, 457, 434, 432), (442, 465, 463, 440), (454, 475, 473, 452), (471, 475, 454, 450), (452, 473, 465, 442), (457, 471, 450, 434), (56, 79, 195, 172), (440, 463, 347, 324), (64, 302, 325, 87), (217, 455, 432, 194), (36, 155, 390, 271), (364, 483, 248, 129)])
_uv = me_boxcharmesh.uv_layers.new(name='UVMap')
_uv.uv.foreach_set('vector', [0.25, 0.5002, 0.25, 0.5245, 0.2118, 0.5245, 0.2118, 0.5002, 0.0001913, 0.0001913, 0.03836, 0.0001913, 0.03836, 0.02448, 0.0001913, 0.02448, 0.7504, 0.75, 0.7122, 0.75, 0.7122, 0.7118, 0.7504, 0.7118, 0.25, 0.5592, 0.25, 0.5939, 0.2118, 0.5939, 0.2118, 0.5592, 0.0001913, 0.05917, 0.03836, 0.05917, 0.03836, 0.09387, 0.0001914, 0.09387, 0.1771, 0.5002, 0.1771, 0.5245, 0.1424, 0.5245, 0.1424, 0.5002, 0.6775, 0.75, 0.6428, 0.75, 0.6428, 0.7118, 0.6775, 0.7118, 0.1771, 0.5592, 0.1771, 0.5939, 0.1424, 0.5939, 0.1424, 0.5592, 0.07305, 0.0001913, 0.1077, 0.0001913, 0.1077, 0.02448, 0.07305, 0.02448, 0.7504, 0.6771, 0.7122, 0.6771, 0.7122, 0.6424, 0.7504, 0.6424, 0.07305, 0.05917, 0.1077, 0.05917, 0.1077, 0.09387, 0.07305, 0.09387, 0.6775, 0.6771, 0.6428, 0.6771, 0.6428, 0.6424, 0.6775, 0.6424, 0.03836, 0.0001913, 0.07305, 0.0001913, 0.07305, 0.02448, 0.03836, 0.02448, 0.7504, 0.7118, 0.7122, 0.7118, 0.7122, 0.6771, 0.7504, 0.6771, 0.03836, 0.05917, 0.07305, 0.05917, 0.07305, 0.09387, 0.03836, 0.09387, 0.6775, 0.7118, 0.6428, 0.7118, 0.6428, 0.6771, 0.6775, 0.6771, 0.2118, 0.5002, 0.2118, 0.5245, 0.1771, 0.5245, 0.1771, 0.5002, 0.7122, 0.75, 0.6775, 0.75, 0.6775, 0.7118, 0.7122, 0.7118, 0.7122, 0.6771, 0.6775, 0.6771, 0.6775, 0.6424, 0.7122, 0.6424, 0.2118, 0.5592, 0.2118, 0.5939, 0.1771, 0.5939, 0.1771, 0.5592, 0.25, 0.5245, 0.25, 0.5592, 0.2118, 0.5592, 0.2118, 0.5245, 0.0001913, 0.02448, 0.03836, 0.02448, 0.03836, 0.05917, 0.0001913, 0.05917, 0.1771, 0.5245, 0.1771, 0.5592, 0.1424, 0.5592, 0.1424, 0.5245, 0.07305, 0.02448, 0.1077, 0.02448, 0.1077, 0.05917, 0.07305, 0.05917, 0.2118, 0.5245, 0.2118, 0.5592, 0.1771, 0.5592, 0.1771, 0.5245, 0.03836, 0.02448, 0.07305, 0.02448, 0.07305, 0.05917, 0.03836, 0.05917, 0.7122, 0.7118, 0.6775, 0.7118, 0.6775, 0.6771, 0.7122, 0.6771, 0.25, 0.6286, 0.25, 0.6633, 0.2118, 0.6633, 0.2118, 0.6286, 0.0001914, 0.1286, 0.03836, 0.1286, 0.03836, 0.1633, 0.0001914, 0.1633, 0.25, 0.698, 0.25, 0.7327, 0.2118, 0.7327, 0.2118, 0.698, 0.0001914, 0.198, 0.03836, 0.198, 0.03836, 0.2327, 0.0001914, 0.2327, 0.1771, 0.6286, 0.1771, 0.6633, 0.1424, 0.6633, 0.1424, 0.6286, 0.1771, 0.698, 0.1771, 0.7327, 0.1424, 0.7327, 0.1424, 0.698, 0.07305, 0.1286, 0.1077, 0.1286, 0.1077, 0.1633, 0.07305, 0.1633, 0.07305, 0.198, 0.1077, 0.198, 0.1077, 0.2327, 0.07305, 0.2327, 0.03836, 0.1286, 0.07305, 0.1286, 0.07305, 0.1633, 0.03836, 0.1633, 0.03836, 0.198, 0.07305, 0.198, 0.07305, 0.2327, 0.03836, 0.2327, 0.2118, 0.6286, 0.2118, 0.6633, 0.1771, 0.6633, 0.1771, 0.6286, 0.2118, 0.698, 0.2118, 0.7327, 0.1771, 0.7327, 0.1771, 0.698, 0.25, 0.6633, 0.25, 0.698, 0.2118, 0.698, 0.2118, 0.6633, 0.0001914, 0.1633, 0.03836, 0.1633, 0.03836, 0.198, 0.0001914, 0.198, 0.1771, 0.6633, 0.1771, 0.698, 0.1424, 0.698, 0.1424, 0.6633, 0.07305, 0.1633, 0.1077, 0.1633, 0.1077, 0.198, 0.07305, 0.198, 0.2118, 0.6633, 0.2118, 0.698, 0.1771, 0.698, 0.1771, 0.6633, 0.03836, 0.1633, 0.07305, 0.1633, 0.07305, 0.198, 0.03836, 0.198, 0.25, 0.5939, 0.25, 0.6286, 0.2118, 0.6286, 0.2118, 0.5939, 0.0001914, 0.09387, 0.03836, 0.09387, 0.03836, 0.1286, 0.0001914, 0.1286, 0.1771, 0.5939, 0.1771, 0.6286, 0.1424, 0.6286, 0.1424, 0.5939, 0.07305, 0.09387, 0.1077, 0.09387, 0.1077, 0.1286, 0.07305, 0.1286, 0.2118, 0.5939, 0.2118, 0.6286, 0.1771, 0.6286, 0.1771, 0.5939, 0.03836, 0.09387, 0.07305, 0.09387, 0.07305, 0.1286, 0.03836, 0.1286, 0.25, 0.7673, 0.25, 0.802, 0.2118, 0.802, 0.2118, 0.7673, 0.0001914, 0.2673, 0.03836, 0.2673, 0.03836, 0.302, 0.0001914, 0.302, 0.25, 0.8367, 0.25, 0.8714, 0.2118, 0.8714, 0.2118, 0.8367, 0.0001914, 0.3367, 0.03836, 0.3367, 0.03836, 0.3714, 0.0001915, 0.3714, 0.1771, 0.7673, 0.1771, 0.802, 0.1424, 0.802, 0.1424, 0.7673, 0.1771, 0.8367, 0.1771, 0.8714, 0.1424, 0.8714, 0.1424, 0.8367, 0.07305, 0.2673, 0.1077, 0.2673, 0.1077, 0.302, 0.07305, 0.302, 0.07305, 0.3367, 0.1077, 0.3367, 0.1077, 0.3714, 0.07305, 0.3714, 0.03836, 0.2673, 0.07305, 0.2673, 0.07305, 0.302, 0.03836, 0.302, 0.03836, 0.3367, 0.07305, 0.3367, 0.07305, 0.3714, 0.03836, 0.3714, 0.2118, 0.7673, 0.2118, 0.802, 0.1771, 0.802, 0.1771, 0.7673, 0.2118, 0.8367, 0.2118, 0.8714, 0.1771, 0.8714, 0.1771, 0.8367, 0.25, 0.802, 0.25, 0.8367, 0.2118, 0.8367, 0.2118, 0.802, 0.0001914, 0.302, 0.03836, 0.302, 0.03836, 0.3367, 0.0001914, 0.3367, 0.1771, 0.802, 0.1771, 0.8367, 0.1424, 0.8367, 0.1424, 0.802, 0.07305, 0.302, 0.1077, 0.302, 0.1077, 0.3367, 0.07305, 0.3367, 0.2118, 0.802, 0.2118, 0.8367, 0.1771, 0.8367, 0.1771, 0.802, 0.03836, 0.302, 0.07305, 0.302, 0.07305, 0.3367, 0.03836, 0.3367, 0.25, 0.9061, 0.25, 0.9408, 0.2118, 0.9408, 0.2118, 0.9061, 0.0001915, 0.4061, 0.03836, 0.4061, 0.03836, 0.4408, 0.0001915, 0.4408, 0.25, 0.9755, 0.25, 0.9998, 0.2118, 0.9998, 0.2118, 0.9755, 0.0001915, 0.4755, 0.03836, 0.4755, 0.03836, 0.4998, 0.0001915, 0.4998, 0.5002, 0.5384, 0.462, 0.5384, 0.462, 0.5002, 0.5002, 0.5002, 0.1771, 0.9061, 0.1771, 0.9408, 0.1424, 0.9408, 0.1424, 0.9061, 0.1771, 0.9755, 0.1771, 0.9998, 0.1424, 0.9998, 0.1424, 0.9755, 0.4273, 0.5384, 0.3926, 0.5384, 0.3926, 0.5002, 0.4273, 0.5002, 0.07305, 0.4061, 0.1077, 0.4061, 0.1077, 0.4408, 0.07305, 0.4408, 0.07305, 0.4755, 0.1077, 0.4755, 0.1077, 0.4998, 0.07305, 0.4998, 0.5002, 0.6077, 0.462, 0.6077, 0.462, 0.5731, 0.5002, 0.5731, 0.4273, 0.6077, 0.3926, 0.6077, 0.3926, 0.5731, 0.4273, 0.5731, 0.03836, 0.4061, 0.07305, 0.4061, 0.07305, 0.4408, 0.03836, 0.4408, 0.03836, 0.4755, 0.07305, 0.4755, 0.07305, 0.4998, 0.03836, 0.4998, 0.5002, 0.5731, 0.462, 0.5731, 0.462, 0.5384, 0.5002, 0.5384, 0.4273, 0.5731, 0.3926, 0.5731, 0.3926, 0.5384, 0.4273, 0.5384, 0.2118, 0.9061, 0.2118, 0.9408, 0.1771, 0.9408, 0.1771, 0.9061, 0.2118, 0.9755, 0.2118, 0.9998, 0.1771, 0.9998, 0.1771, 0.9755, 0.462, 0.5384, 0.4273, 0.5384, 0.4273, 0.5002, 0.462, 0.5002, 0.462, 0.6077, 0.4273, 0.6077, 0.4273, 0.5731, 0.462, 0.5731, 0.25, 0.9408, 0.25, 0.9755, 0.2118, 0.9755, 0.2118, 0.9408, 0.0001915, 0.4408, 0.03836, 0.4408, 0.03836, 0.4755, 0.0001915, 0.4755, 0.1771, 0.9408, 0.1771, 0.9755, 0.1424, 0.9755, 0.1424, 0.9408, 0.07305, 0.4408, 0.1077, 0.4408, 0.1077, 0.4755, 0.07305, 0.4755, 0.2118, 0.9408, 0.2118, 0.9755, 0.1771, 0.9755, 0.1771, 0.9408, 0.03836, 0.4408, 0.07305, 0.4408, 0.07305, 0.4755, 0.03836, 0.4755, 0.462, 0.5731, 0.4273, 0.5731, 0.4273, 0.5384, 0.462, 0.5384, 0.25, 0.8714, 0.25, 0.9061, 0.2118, 0.9061, 0.2118, 0.8714, 0.0001915, 0.3714, 0.03836, 0.3714, 0.03836, 0.4061, 0.0001915, 0.4061, 0.1771, 0.8714, 0.1771, 0.9061, 0.1424, 0.9061, 0.1424, 0.8714, 0.07305, 0.3714, 0.1077, 0.3714, 0.1077, 0.4061, 0.07305, 0.4061, 0.2118, 0.8714, 0.2118, 0.9061, 0.1771, 0.9061, 0.1771, 0.8714, 0.03836, 0.3714, 0.07305, 0.3714, 0.07305, 0.4061, 0.03836, 0.4061, 0.1077, 0.5002, 0.1077, 0.5245, 0.07305, 0.5245, 0.07305, 0.5002, 0.6081, 0.75, 0.5734, 0.75, 0.5734, 0.7118, 0.6081, 0.7118, 0.1077, 0.5592, 0.1077, 0.5939, 0.07305, 0.5939, 0.07305, 0.5592, 0.03836, 0.5002, 0.03836, 0.5245, 0.0001914, 0.5245, 0.0001915, 0.5002, 0.5002, 0.02448, 0.462, 0.02448, 0.462, 0.0001914, 0.5002, 0.0001915, 0.5387, 0.75, 0.5006, 0.75, 0.5006, 0.7118, 0.5387, 0.7118, 0.03836, 0.5592, 0.03836, 0.5939, 0.0001915, 0.5939, 0.0001914, 0.5592, 0.5002, 0.09387, 0.462, 0.09387, 0.462, 0.05917, 0.5002, 0.05917, 0.6081, 0.6771, 0.5734, 0.6771, 0.5734, 0.6424, 0.6081, 0.6424, 0.4273, 0.02448, 0.3926, 0.02448, 0.3926, 0.0001914, 0.4273, 0.0001914, 0.5387, 0.6771, 0.5006, 0.6771, 0.5006, 0.6424, 0.5387, 0.6424, 0.4273, 0.09387, 0.3926, 0.09387, 0.3926, 0.05917, 0.4273, 0.05917, 0.6081, 0.7118, 0.5734, 0.7118, 0.5734, 0.6771, 0.6081, 0.6771, 0.462, 0.02448, 0.4273, 0.02448, 0.4273, 0.0001914, 0.462, 0.0001914, 0.5387, 0.7118, 0.5006, 0.7118, 0.5006, 0.6771, 0.5387, 0.6771, 0.462, 0.09387, 0.4273, 0.09387, 0.4273, 0.05917, 0.462, 0.05917, 0.07305, 0.5002, 0.07305, 0.5245, 0.03836, 0.5245, 0.03836, 0.5002, 0.5734, 0.75, 0.5387, 0.75, 0.5387, 0.7118, 0.5734, 0.7118, 0.5734, 0.6771, 0.5387, 0.6771, 0.5387, 0.6424, 0.5734, 0.6424, 0.07305, 0.5592, 0.07305, 0.5939, 0.03836, 0.5939, 0.03836, 0.5592, 0.1077, 0.5245, 0.1077, 0.5592, 0.07305, 0.5592, 0.07305, 0.5245, 0.03836, 0.5245, 0.03836, 0.5592, 0.0001914, 0.5592, 0.0001914, 0.5245, 0.5002, 0.05917, 0.462, 0.05917, 0.462, 0.02448, 0.5002, 0.02448, 0.4273, 0.05917, 0.3926, 0.05917, 0.3926, 0.02448, 0.4273, 0.02448, 0.07305, 0.5245, 0.07305, 0.5592, 0.03836, 0.5592, 0.03836, 0.5245, 0.462, 0.05917, 0.4273, 0.05917, 0.4273, 0.02448, 0.462, 0.02448, 0.5734, 0.7118, 0.5387, 0.7118, 0.5387, 0.6771, 0.5734, 0.6771, 0.1077, 0.6286, 0.1077, 0.6633, 0.07305, 0.6633, 0.07305, 0.6286, 0.1077, 0.698, 0.1077, 0.7327, 0.07305, 0.7327, 0.07305, 0.698, 0.03836, 0.6286, 0.03836, 0.6633, 0.0001914, 0.6633, 0.0001914, 0.6286, 0.5002, 0.1633, 0.462, 0.1633, 0.462, 0.1286, 0.5002, 0.1286, 0.03836, 0.698, 0.03836, 0.7327, 0.0001914, 0.7327, 0.0001914, 0.698, 0.5002, 0.2327, 0.462, 0.2327, 0.462, 0.198, 0.5002, 0.198, 0.4273, 0.1633, 0.3926, 0.1633, 0.3926, 0.1286, 0.4273, 0.1286, 0.4273, 0.2327, 0.3926, 0.2327, 0.3926, 0.198, 0.4273, 0.198, 0.462, 0.1633, 0.4273, 0.1633, 0.4273, 0.1286, 0.462, 0.1286, 0.462, 0.2327, 0.4273, 0.2327, 0.4273, 0.198, 0.462, 0.198, 0.07305, 0.6286, 0.07305, 0.6633, 0.03836, 0.6633, 0.03836, 0.6286, 0.07305, 0.698, 0.07305, 0.7327, 0.03836, 0.7327, 0.03836, 0.698, 0.1077, 0.6633, 0.1077, 0.698, 0.07305, 0.698, 0.07305, 0.6633, 0.03836, 0.6633, 0.03836, 0.698, 0.0001914, 0.698, 0.0001914, 0.6633, 0.5002, 0.198, 0.462, 0.198, 0.462, 0.1633, 0.5002, 0.1633, 0.4273, 0.198, 0.3926, 0.198, 0.3926, 0.1633, 0.4273, 0.1633, 0.07305, 0.6633, 0.07305, 0.698, 0.03836, 0.698, 0.03836, 0.6633, 0.462, 0.198, 0.4273, 0.198, 0.4273, 0.1633, 0.462, 0.1633, 0.1077, 0.5939, 0.1077, 0.6286, 0.07305, 0.6286, 0.07305, 0.5939, 0.03836, 0.5939, 0.03836, 0.6286, 0.0001914, 0.6286, 0.0001915, 0.5939, 0.5002, 0.1286, 0.462, 0.1286, 0.462, 0.09387, 0.5002, 0.09387, 0.4273, 0.1286, 0.3926, 0.1286, 0.3926, 0.09387, 0.4273, 0.09387, 0.07305, 0.5939, 0.07305, 0.6286, 0.03836, 0.6286, 0.03836, 0.5939, 0.462, 0.1286, 0.4273, 0.1286, 0.4273, 0.09387, 0.462, 0.09387, 0.1077, 0.7673, 0.1077, 0.802, 0.07305, 0.802, 0.07305, 0.7673, 0.1077, 0.8367, 0.1077, 0.8714, 0.07305, 0.8714, 0.07305, 0.8367, 0.03836, 0.7673, 0.03836, 0.802, 0.0001913, 0.802, 0.0001914, 0.7673, 0.5002, 0.302, 0.462, 0.302, 0.462, 0.2673, 0.5002, 0.2673, 0.03836, 0.8367, 0.03836, 0.8714, 0.0001913, 0.8714, 0.0001914, 0.8367, 0.5002, 0.3714, 0.462, 0.3714, 0.462, 0.3367, 0.5002, 0.3367, 0.4273, 0.302, 0.3926, 0.302, 0.3926, 0.2673, 0.4273, 0.2673, 0.4273, 0.3714, 0.3926, 0.3714, 0.3926, 0.3367, 0.4273, 0.3367, 0.462, 0.302, 0.4273, 0.302, 0.4273, 0.2673, 0.462, 0.2673, 0.462, 0.3714, 0.4273, 0.3714, 0.4273, 0.3367, 0.462, 0.3367, 0.07305, 0.7673, 0.07305, 0.802, 0.03836, 0.802, 0.03836, 0.7673, 0.07305, 0.8367, 0.07305, 0.8714, 0.03836, 0.8714, 0.03836, 0.8367, 0.1077, 0.802, 0.1077, 0.8367, 0.07305, 0.8367, 0.07305, 0.802, 0.03836, 0.802, 0.03836, 0.8367, 0.0001914, 0.8367, 0.0001913, 0.802, 0.5002, 0.3367, 0.462, 0.3367, 0.462, 0.302, 0.5002, 0.302, 0.4273, 0.3367, 0.3926, 0.3367, 0.3926, 0.302, 0.4273, 0.302, 0.07305, 0.802, 0.07305, 0.8367, 0.03836, 0.8367, 0.03836, 0.802, 0.462, 0.3367, 0.4273, 0.3367, 0.4273, 0.302, 0.462, 0.302, 0.1077, 0.9061, 0.1077, 0.9408, 0.07305, 0.9408, 0.07305, 0.9061, 0.1077, 0.9755, 0.1077, 0.9998, 0.07305, 0.9998, 0.07305, 0.9755, 0.3579, 0.5384, 0.3232, 0.5384, 0.3232, 0.5002, 0.3579, 0.5002, 0.03836, 0.9061, 0.03836, 0.9408, 0.0001913, 0.9408, 0.0001914, 0.9061, 0.5002, 0.4408, 0.462, 0.4408, 0.462, 0.4061, 0.5002, 0.4061, 0.03836, 0.9755, 0.03836, 0.9998, 0.0001913, 0.9998, 0.0001913, 0.9755, 0.5002, 0.4998, 0.462, 0.4998, 0.462, 0.4755, 0.5002, 0.4755, 0.2885, 0.5384, 0.2504, 0.5384, 0.2504, 0.5002, 0.2885, 0.5002, 0.3579, 0.6077, 0.3232, 0.6077, 0.3232, 0.5731, 0.3579, 0.5731, 0.4273, 0.4408, 0.3926, 0.4408, 0.3926, 0.4061, 0.4273, 0.4061, 0.4273, 0.4998, 0.3926, 0.4998, 0.3926, 0.4755, 0.4273, 0.4755, 0.2885, 0.6077, 0.2504, 0.6077, 0.2504, 0.5731, 0.2885, 0.5731, 0.3579, 0.5731, 0.3232, 0.5731, 0.3232, 0.5384, 0.3579, 0.5384, 0.462, 0.4408, 0.4273, 0.4408, 0.4273, 0.4061, 0.462, 0.4061, 0.462, 0.4998, 0.4273, 0.4998, 0.4273, 0.4755, 0.462, 0.4755, 0.2885, 0.5731, 0.2504, 0.5731, 0.2504, 0.5384, 0.2885, 0.5384, 0.07305, 0.9061, 0.07305, 0.9408, 0.03836, 0.9408, 0.03836, 0.9061, 0.07305, 0.9755, 0.07305, 0.9998, 0.03836, 0.9998, 0.03836, 0.9755, 0.3232, 0.5384, 0.2885, 0.5384, 0.2885, 0.5002, 0.3232, 0.5002, 0.3232, 0.6077, 0.2885, 0.6077, 0.2885, 0.5731, 0.3232, 0.5731, 0.1077, 0.9408, 0.1077, 0.9755, 0.07305, 0.9755, 0.07305, 0.9408, 0.03836, 0.9408, 0.03836, 0.9755, 0.0001913, 0.9755, 0.0001913, 0.9408, 0.5002, 0.4755, 0.462, 0.4755, 0.462, 0.4408, 0.5002, 0.4408, 0.4273, 0.4755, 0.3926, 0.4755, 0.3926, 0.4408, 0.4273, 0.4408, 0.07305, 0.9408, 0.07305, 0.9755, 0.03836, 0.9755, 0.03836, 0.9408, 0.462, 0.4755, 0.4273, 0.4755, 0.4273, 0.4408, 0.462, 0.4408, 0.3232, 0.5731, 0.2885, 0.5731, 0.2885, 0.5384, 0.3232, 0.5384, 0.1077, 0.8714, 0.1077, 0.9061, 0.07305, 0.9061, 0.07305, 0.8714, 0.03836, 0.8714, 0.03836, 0.9061, 0.0001914, 0.9061, 0.0001913, 0.8714, 0.5002, 0.4061, 0.462, 0.4061, 0.462, 0.3714, 0.5002, 0.3714, 0.4273, 0.4061, 0.3926, 0.4061, 0.3926, 0.3714, 0.4273, 0.3714, 0.07305, 0.8714, 0.07305, 0.9061, 0.03836, 0.9061, 0.03836, 0.8714, 0.462, 0.4061, 0.4273, 0.4061, 0.4273, 0.3714, 0.462, 0.3714, 0.1424, 0.0001913, 0.1771, 0.0001913, 0.1771, 0.02448, 0.1424, 0.02448, 0.7504, 0.6077, 0.7122, 0.6077, 0.7122, 0.5731, 0.7504, 0.5731, 0.1424, 0.05917, 0.1771, 0.05917, 0.1771, 0.09387, 0.1424, 0.09387, 0.6775, 0.6077, 0.6428, 0.6077, 0.6428, 0.5731, 0.6775, 0.5731, 0.5387, 0.0001914, 0.5387, 0.02448, 0.5006, 0.02448, 0.5006, 0.0001914, 0.2118, 0.0001913, 0.25, 0.0001913, 0.25, 0.02448, 0.2118, 0.02448, 0.7504, 0.5384, 0.7122, 0.5384, 0.7122, 0.5002, 0.7504, 0.5002, 0.5387, 0.05917, 0.5387, 0.09387, 0.5006, 0.09387, 0.5006, 0.05917, 0.2118, 0.05917, 0.25, 0.05917, 0.25, 0.09387, 0.2118, 0.09387, 0.6081, 0.0001914, 0.6081, 0.02448, 0.5734, 0.02448, 0.5734, 0.0001914, 0.6775, 0.5384, 0.6428, 0.5384, 0.6428, 0.5002, 0.6775, 0.5002, 0.6081, 0.05917, 0.6081, 0.09387, 0.5734, 0.09387, 0.5734, 0.05917, 0.1771, 0.0001913, 0.2118, 0.0001913, 0.2118, 0.02448, 0.1771, 0.02448, 0.7504, 0.5731, 0.7122, 0.5731, 0.7122, 0.5384, 0.7504, 0.5384, 0.1771, 0.05917, 0.2118, 0.05917, 0.2118, 0.09387, 0.1771, 0.09387, 0.6775, 0.5731, 0.6428, 0.5731, 0.6428, 0.5384, 0.6775, 0.5384, 0.7122, 0.6077, 0.6775, 0.6077, 0.6775, 0.5731, 0.7122, 0.5731, 0.5734, 0.0001914, 0.5734, 0.02448, 0.5387, 0.02448, 0.5387, 0.0001914, 0.7122, 0.5384, 0.6775, 0.5384, 0.6775, 0.5002, 0.7122, 0.5002, 0.5734, 0.05917, 0.5734, 0.09387, 0.5387, 0.09387, 0.5387, 0.05917, 0.1424, 0.02448, 0.1771, 0.02448, 0.1771, 0.05917, 0.1424, 0.05917, 0.5387, 0.02448, 0.5387, 0.05917, 0.5006, 0.05917, 0.5006, 0.02448, 0.2118, 0.02448, 0.25, 0.02448, 0.25, 0.05917, 0.2118, 0.05917, 0.6081, 0.02448, 0.6081, 0.05917, 0.5734, 0.05917, 0.5734, 0.02448, 0.5734, 0.02448, 0.5734, 0.05917, 0.5387, 0.05917, 0.5387, 0.02448, 0.1771, 0.02448, 0.2118, 0.02448, 0.2118, 0.05917, 0.1771, 0.05917, 0.7122, 0.5731, 0.6775, 0.5731, 0.6775, 0.5384, 0.7122, 0.5384, 0.1424, 0.1286, 0.1771, 0.1286, 0.1771, 0.1633, 0.1424, 0.1633, 0.1424, 0.198, 0.1771, 0.198, 0.1771, 0.2327, 0.1424, 0.2327, 0.5387, 0.1286, 0.5387, 0.1633, 0.5006, 0.1633, 0.5006, 0.1286, 0.2118, 0.1286, 0.25, 0.1286, 0.25, 0.1633, 0.2118, 0.1633, 0.5387, 0.198, 0.5387, 0.2327, 0.5006, 0.2327, 0.5006, 0.198, 0.2118, 0.198, 0.25, 0.198, 0.25, 0.2327, 0.2118, 0.2327, 0.6081, 0.1286, 0.6081, 0.1633, 0.5734, 0.1633, 0.5734, 0.1286, 0.6081, 0.198, 0.6081, 0.2327, 0.5734, 0.2327, 0.5734, 0.198, 0.1771, 0.1286, 0.2118, 0.1286, 0.2118, 0.1633, 0.1771, 0.1633, 0.1771, 0.198, 0.2118, 0.198, 0.2118, 0.2327, 0.1771, 0.2327, 0.5734, 0.1286, 0.5734, 0.1633, 0.5387, 0.1633, 0.5387, 0.1286, 0.5734, 0.198, 0.5734, 0.2327, 0.5387, 0.2327, 0.5387, 0.198, 0.1424, 0.1633, 0.1771, 0.1633, 0.1771, 0.198, 0.1424, 0.198, 0.5387, 0.1633, 0.5387, 0.198, 0.5006, 0.198, 0.5006, 0.1633, 0.2118, 0.1633, 0.25, 0.1633, 0.25, 0.198, 0.2118, 0.198, 0.6081, 0.1633, 0.6081, 0.198, 0.5734, 0.198, 0.5734, 0.1633, 0.5734, 0.1633, 0.5734, 0.198, 0.5387, 0.198, 0.5387, 0.1633, 0.1771, 0.1633, 0.2118, 0.1633, 0.2118, 0.198, 0.1771, 0.198, 0.1424, 0.09387, 0.1771, 0.09387, 0.1771, 0.1286, 0.1424, 0.1286, 0.5387, 0.09387, 0.5387, 0.1286, 0.5006, 0.1286, 0.5006, 0.09387, 0.2118, 0.09387, 0.25, 0.09387, 0.25, 0.1286, 0.2118, 0.1286, 0.6081, 0.09387, 0.6081, 0.1286, 0.5734, 0.1286, 0.5734, 0.09387, 0.5734, 0.09387, 0.5734, 0.1286, 0.5387, 0.1286, 0.5387, 0.09387, 0.1771, 0.09387, 0.2118, 0.09387, 0.2118, 0.1286, 0.1771, 0.1286, 0.1424, 0.2673, 0.1771, 0.2673, 0.1771, 0.302, 0.1424, 0.302, 0.1424, 0.3367, 0.1771, 0.3367, 0.1771, 0.3714, 0.1424, 0.3714, 0.5387, 0.2673, 0.5387, 0.302, 0.5006, 0.302, 0.5006, 0.2673, 0.2118, 0.2673, 0.25, 0.2673, 0.25, 0.302, 0.2118, 0.302, 0.5387, 0.3367, 0.5387, 0.3714, 0.5006, 0.3714, 0.5006, 0.3367, 0.2118, 0.3367, 0.25, 0.3367, 0.25, 0.3714, 0.2118, 0.3714, 0.6081, 0.2673, 0.6081, 0.302, 0.5734, 0.302, 0.5734, 0.2673, 0.6081, 0.3367, 0.6081, 0.3714, 0.5734, 0.3714, 0.5734, 0.3367, 0.1771, 0.2673, 0.2118, 0.2673, 0.2118, 0.302, 0.1771, 0.302, 0.1771, 0.3367, 0.2118, 0.3367, 0.2118, 0.3714, 0.1771, 0.3714, 0.5734, 0.2673, 0.5734, 0.302, 0.5387, 0.302, 0.5387, 0.2673, 0.5734, 0.3367, 0.5734, 0.3714, 0.5387, 0.3714, 0.5387, 0.3367, 0.1424, 0.302, 0.1771, 0.302, 0.1771, 0.3367, 0.1424, 0.3367, 0.5387, 0.302, 0.5387, 0.3367, 0.5006, 0.3367, 0.5006, 0.302, 0.2118, 0.302, 0.25, 0.302, 0.25, 0.3367, 0.2118, 0.3367, 0.6081, 0.302, 0.6081, 0.3367, 0.5734, 0.3367, 0.5734, 0.302, 0.5734, 0.302, 0.5734, 0.3367, 0.5387, 0.3367, 0.5387, 0.302, 0.1771, 0.302, 0.2118, 0.302, 0.2118, 0.3367, 0.1771, 0.3367, 0.1424, 0.4061, 0.1771, 0.4061, 0.1771, 0.4408, 0.1424, 0.4408, 0.1424, 0.4755, 0.1771, 0.4755, 0.1771, 0.4998, 0.1424, 0.4998, 0.5002, 0.6771, 0.462, 0.6771, 0.462, 0.6424, 0.5002, 0.6424, 0.4273, 0.6771, 0.3926, 0.6771, 0.3926, 0.6424, 0.4273, 0.6424, 0.5387, 0.4061, 0.5387, 0.4408, 0.5006, 0.4408, 0.5006, 0.4061, 0.2118, 0.4061, 0.25, 0.4061, 0.25, 0.4408, 0.2118, 0.4408, 0.5387, 0.4755, 0.5387, 0.4998, 0.5006, 0.4998, 0.5006, 0.4755, 0.2118, 0.4755, 0.25, 0.4755, 0.25, 0.4998, 0.2118, 0.4998, 0.5002, 0.75, 0.462, 0.75, 0.462, 0.7118, 0.5002, 0.7118, 0.6081, 0.4061, 0.6081, 0.4408, 0.5734, 0.4408, 0.5734, 0.4061, 0.6081, 0.4755, 0.6081, 0.4998, 0.5734, 0.4998, 0.5734, 0.4755, 0.4273, 0.75, 0.3926, 0.75, 0.3926, 0.7118, 0.4273, 0.7118, 0.1771, 0.4061, 0.2118, 0.4061, 0.2118, 0.4408, 0.1771, 0.4408, 0.1771, 0.4755, 0.2118, 0.4755, 0.2118, 0.4998, 0.1771, 0.4998, 0.5002, 0.7118, 0.462, 0.7118, 0.462, 0.6771, 0.5002, 0.6771, 0.4273, 0.7118, 0.3926, 0.7118, 0.3926, 0.6771, 0.4273, 0.6771, 0.5734, 0.4061, 0.5734, 0.4408, 0.5387, 0.4408, 0.5387, 0.4061, 0.462, 0.6771, 0.4273, 0.6771, 0.4273, 0.6424, 0.462, 0.6424, 0.5734, 0.4755, 0.5734, 0.4998, 0.5387, 0.4998, 0.5387, 0.4755, 0.462, 0.75, 0.4273, 0.75, 0.4273, 0.7118, 0.462, 0.7118, 0.1424, 0.4408, 0.1771, 0.4408, 0.1771, 0.4755, 0.1424, 0.4755, 0.5387, 0.4408, 0.5387, 0.4755, 0.5006, 0.4755, 0.5006, 0.4408, 0.2118, 0.4408, 0.25, 0.4408, 0.25, 0.4755, 0.2118, 0.4755, 0.6081, 0.4408, 0.6081, 0.4755, 0.5734, 0.4755, 0.5734, 0.4408, 0.5734, 0.4408, 0.5734, 0.4755, 0.5387, 0.4755, 0.5387, 0.4408, 0.1771, 0.4408, 0.2118, 0.4408, 0.2118, 0.4755, 0.1771, 0.4755, 0.462, 0.7118, 0.4273, 0.7118, 0.4273, 0.6771, 0.462, 0.6771, 0.1424, 0.3714, 0.1771, 0.3714, 0.1771, 0.4061, 0.1424, 0.4061, 0.5387, 0.3714, 0.5387, 0.4061, 0.5006, 0.4061, 0.5006, 0.3714, 0.2118, 0.3714, 0.25, 0.3714, 0.25, 0.4061, 0.2118, 0.4061, 0.6081, 0.3714, 0.6081, 0.4061, 0.5734, 0.4061, 0.5734, 0.3714, 0.5734, 0.3714, 0.5734, 0.4061, 0.5387, 0.4061, 0.5387, 0.3714, 0.1771, 0.3714, 0.2118, 0.3714, 0.2118, 0.4061, 0.1771, 0.4061, 0.6081, 0.6077, 0.5734, 0.6077, 0.5734, 0.5731, 0.6081, 0.5731, 0.3579, 0.02448, 0.3232, 0.02448, 0.3232, 0.0001913, 0.3579, 0.0001913, 0.5387, 0.6077, 0.5006, 0.6077, 0.5006, 0.5731, 0.5387, 0.5731, 0.3579, 0.09387, 0.3232, 0.09387, 0.3232, 0.05917, 0.3579, 0.05917, 0.6775, 0.0001913, 0.6775, 0.02448, 0.6428, 0.02448, 0.6428, 0.0001913, 0.6081, 0.5384, 0.5734, 0.5384, 0.5734, 0.5002, 0.6081, 0.5002, 0.6775, 0.05917, 0.6775, 0.09387, 0.6428, 0.09387, 0.6428, 0.05917, 0.7504, 0.0001913, 0.7504, 0.02448, 0.7122, 0.02448, 0.7122, 0.0001913, 0.2885, 0.02448, 0.2504, 0.02448, 0.2504, 0.0001913, 0.2885, 0.0001913, 0.5387, 0.5384, 0.5006, 0.5384, 0.5006, 0.5002, 0.5387, 0.5002, 0.7504, 0.05917, 0.7504, 0.09387, 0.7122, 0.09387, 0.7122, 0.05917, 0.2885, 0.09387, 0.2504, 0.09387, 0.2504, 0.05917, 0.2885, 0.05917, 0.6081, 0.5731, 0.5734, 0.5731, 0.5734, 0.5384, 0.6081, 0.5384, 0.3232, 0.02448, 0.2885, 0.02448, 0.2885, 0.0001913, 0.3232, 0.0001913, 0.5387, 0.5731, 0.5006, 0.5731, 0.5006, 0.5384, 0.5387, 0.5384, 0.3232, 0.09387, 0.2885, 0.09387, 0.2885, 0.05917, 0.3232, 0.05917, 0.5734, 0.6077, 0.5387, 0.6077, 0.5387, 0.5731, 0.5734, 0.5731, 0.7122, 0.0001913, 0.7122, 0.02448, 0.6775, 0.02448, 0.6775, 0.0001913, 0.5734, 0.5384, 0.5387, 0.5384, 0.5387, 0.5002, 0.5734, 0.5002, 0.7122, 0.05917, 0.7122, 0.09387, 0.6775, 0.09387, 0.6775, 0.05917, 0.3579, 0.05917, 0.3232, 0.05917, 0.3232, 0.02448, 0.3579, 0.02448, 0.6775, 0.02448, 0.6775, 0.05917, 0.6428, 0.05917, 0.6428, 0.02448, 0.7504, 0.02448, 0.7504, 0.05917, 0.7122, 0.05917, 0.7122, 0.02448, 0.2885, 0.05917, 0.2504, 0.05917, 0.2504, 0.02448, 0.2885, 0.02448, 0.7122, 0.02448, 0.7122, 0.05917, 0.6775, 0.05917, 0.6775, 0.02448, 0.3232, 0.05917, 0.2885, 0.05917, 0.2885, 0.02448, 0.3232, 0.02448, 0.5734, 0.5731, 0.5387, 0.5731, 0.5387, 0.5384, 0.5734, 0.5384, 0.3579, 0.1633, 0.3232, 0.1633, 0.3232, 0.1286, 0.3579, 0.1286, 0.3579, 0.2327, 0.3232, 0.2327, 0.3232, 0.198, 0.3579, 0.198, 0.6775, 0.1286, 0.6775, 0.1633, 0.6428, 0.1633, 0.6428, 0.1286, 0.6775, 0.198, 0.6775, 0.2327, 0.6428, 0.2327, 0.6428, 0.198, 0.7504, 0.1286, 0.7504, 0.1633, 0.7122, 0.1633, 0.7122, 0.1286, 0.2885, 0.1633, 0.2504, 0.1633, 0.2504, 0.1286, 0.2885, 0.1286, 0.7504, 0.198, 0.7504, 0.2327, 0.7122, 0.2327, 0.7122, 0.198, 0.2885, 0.2327, 0.2504, 0.2327, 0.2504, 0.198, 0.2885, 0.198, 0.3232, 0.1633, 0.2885, 0.1633, 0.2885, 0.1286, 0.3232, 0.1286, 0.3232, 0.2327, 0.2885, 0.2327, 0.2885, 0.198, 0.3232, 0.198, 0.7122, 0.1286, 0.7122, 0.1633, 0.6775, 0.1633, 0.6775, 0.1286, 0.7122, 0.198, 0.7122, 0.2327, 0.6775, 0.2327, 0.6775, 0.198, 0.3579, 0.198, 0.3232, 0.198, 0.3232, 0.1633, 0.3579, 0.1633, 0.6775, 0.1633, 0.6775, 0.198, 0.6428, 0.198, 0.6428, 0.1633, 0.7504, 0.1633, 0.7504, 0.198, 0.7122, 0.198, 0.7122, 0.1633, 0.2885, 0.198, 0.2504, 0.198, 0.2504, 0.1633, 0.2885, 0.1633, 0.7122, 0.1633, 0.7122, 0.198, 0.6775, 0.198, 0.6775, 0.1633, 0.3232, 0.198, 0.2885, 0.198, 0.2885, 0.1633, 0.3232, 0.1633, 0.3579, 0.1286, 0.3232, 0.1286, 0.3232, 0.09387, 0.3579, 0.09387, 0.6775, 0.09387, 0.6775, 0.1286, 0.6428, 0.1286, 0.6428, 0.09387, 0.7504, 0.09387, 0.7504, 0.1286, 0.7122, 0.1286, 0.7122, 0.09387, 0.2885, 0.1286, 0.2504, 0.1286, 0.2504, 0.09387, 0.2885, 0.09387, 0.7122, 0.09387, 0.7122, 0.1286, 0.6775, 0.1286, 0.6775, 0.09387, 0.3232, 0.1286, 0.2885, 0.1286, 0.2885, 0.09387, 0.3232, 0.09387, 0.3579, 0.302, 0.3232, 0.302, 0.3232, 0.2673, 0.3579, 0.2673, 0.3579, 0.3714, 0.3232, 0.3714, 0.3232, 0.3367, 0.3579, 0.3367, 0.6775, 0.2673, 0.6775, 0.302, 0.6428, 0.302, 0.6428, 0.2673, 0.6775, 0.3367, 0.6775, 0.3714, 0.6428, 0.3714, 0.6428, 0.3367, 0.7504, 0.2673, 0.7504, 0.302, 0.7122, 0.302, 0.7122, 0.2673, 0.2885, 0.302, 0.2504, 0.302, 0.2504, 0.2673, 0.2885, 0.2673, 0.7504, 0.3367, 0.7504, 0.3714, 0.7122, 0.3714, 0.7122, 0.3367, 0.2885, 0.3714, 0.2504, 0.3714, 0.2504, 0.3367, 0.2885, 0.3367, 0.3232, 0.302, 0.2885, 0.302, 0.2885, 0.2673, 0.3232, 0.2673, 0.3232, 0.3714, 0.2885, 0.3714, 0.2885, 0.3367, 0.3232, 0.3367, 0.7122, 0.2673, 0.7122, 0.302, 0.6775, 0.302, 0.6775, 0.2673, 0.7122, 0.3367, 0.7122, 0.3714, 0.6775, 0.3714, 0.6775, 0.3367, 0.3579, 0.3367, 0.3232, 0.3367, 0.3232, 0.302, 0.3579, 0.302, 0.6775, 0.302, 0.6775, 0.3367, 0.6428, 0.3367, 0.6428, 0.302, 0.7504, 0.302, 0.7504, 0.3367, 0.7122, 0.3367, 0.7122, 0.302, 0.2885, 0.3367, 0.2504, 0.3367, 0.2504, 0.302, 0.2885, 0.302, 0.7122, 0.302, 0.7122, 0.3367, 0.6775, 0.3367, 0.6775, 0.302, 0.3232, 0.3367, 0.2885, 0.3367, 0.2885, 0.302, 0.3232, 0.302, 0.3579, 0.6771, 0.3232, 0.6771, 0.3232, 0.6424, 0.3579, 0.6424, 0.3579, 0.4408, 0.3232, 0.4408, 0.3232, 0.4061, 0.3579, 0.4061, 0.3579, 0.4998, 0.3232, 0.4998, 0.3232, 0.4755, 0.3579, 0.4755, 0.2885, 0.6771, 0.2504, 0.6771, 0.2504, 0.6424, 0.2885, 0.6424, 0.6775, 0.4061, 0.6775, 0.4408, 0.6428, 0.4408, 0.6428, 0.4061, 0.6775, 0.4755, 0.6775, 0.4998, 0.6428, 0.4998, 0.6428, 0.4755, 0.3579, 0.75, 0.3232, 0.75, 0.3232, 0.7118, 0.3579, 0.7118, 0.7504, 0.4061, 0.7504, 0.4408, 0.7122, 0.4408, 0.7122, 0.4061, 0.2885, 0.4408, 0.2504, 0.4408, 0.2504, 0.4061, 0.2885, 0.4061, 0.7504, 0.4755, 0.7504, 0.4998, 0.7122, 0.4998, 0.7122, 0.4755, 0.2885, 0.4998, 0.2504, 0.4998, 0.2504, 0.4755, 0.2885, 0.4755, 0.2885, 0.75, 0.2504, 0.75, 0.2504, 0.7118, 0.2885, 0.7118, 0.3579, 0.7118, 0.3232, 0.7118, 0.3232, 0.6771, 0.3579, 0.6771, 0.3232, 0.4408, 0.2885, 0.4408, 0.2885, 0.4061, 0.3232, 0.4061, 0.3232, 0.4998, 0.2885, 0.4998, 0.2885, 0.4755, 0.3232, 0.4755, 0.2885, 0.7118, 0.2504, 0.7118, 0.2504, 0.6771, 0.2885, 0.6771, 0.7122, 0.4061, 0.7122, 0.4408, 0.6775, 0.4408, 0.6775, 0.4061, 0.3232, 0.6771, 0.2885, 0.6771, 0.2885, 0.6424, 0.3232, 0.6424, 0.7122, 0.4755, 0.7122, 0.4998, 0.6775, 0.4998, 0.6775, 0.4755, 0.3232, 0.75, 0.2885, 0.75, 0.2885, 0.7118, 0.3232, 0.7118, 0.3579, 0.4755, 0.3232, 0.4755, 0.3232, 0.4408, 0.3579, 0.4408, 0.6775, 0.4408, 0.6775, 0.4755, 0.6428, 0.4755, 0.6428, 0.4408, 0.7504, 0.4408, 0.7504, 0.4755, 0.7122, 0.4755, 0.7122, 0.4408, 0.2885, 0.4755, 0.2504, 0.4755, 0.2504, 0.4408, 0.2885, 0.4408, 0.7122, 0.4408, 0.7122, 0.4755, 0.6775, 0.4755, 0.6775, 0.4408, 0.3232, 0.4755, 0.2885, 0.4755, 0.2885, 0.4408, 0.3232, 0.4408, 0.3232, 0.7118, 0.2885, 0.7118, 0.2885, 0.6771, 0.3232, 0.6771, 0.3579, 0.4061, 0.3232, 0.4061, 0.3232, 0.3714, 0.3579, 0.3714, 0.6775, 0.3714, 0.6775, 0.4061, 0.6428, 0.4061, 0.6428, 0.3714, 0.7504, 0.3714, 0.7504, 0.4061, 0.7122, 0.4061, 0.7122, 0.3714, 0.2885, 0.4061, 0.2504, 0.4061, 0.2504, 0.3714, 0.2885, 0.3714, 0.7122, 0.3714, 0.7122, 0.4061, 0.6775, 0.4061, 0.6775, 0.3714, 0.3232, 0.4061, 0.2885, 0.4061, 0.2885, 0.3714, 0.3232, 0.3714, 0.1077, 0.0001913, 0.1424, 0.0001913, 0.1424, 0.02448, 0.1077, 0.02448, 0.7504, 0.6424, 0.7122, 0.6424, 0.7122, 0.6077, 0.7504, 0.6077, 0.1077, 0.05917, 0.1424, 0.05917, 0.1424, 0.09387, 0.1077, 0.09387, 0.6775, 0.6424, 0.6428, 0.6424, 0.6428, 0.6077, 0.6775, 0.6077, 0.1077, 0.02448, 0.1424, 0.02448, 0.1424, 0.05917, 0.1077, 0.05917, 0.7122, 0.6424, 0.6775, 0.6424, 0.6775, 0.6077, 0.7122, 0.6077, 0.1077, 0.1286, 0.1424, 0.1286, 0.1424, 0.1633, 0.1077, 0.1633, 0.1077, 0.198, 0.1424, 0.198, 0.1424, 0.2327, 0.1077, 0.2327, 0.1077, 0.1633, 0.1424, 0.1633, 0.1424, 0.198, 0.1077, 0.198, 0.1077, 0.09387, 0.1424, 0.09387, 0.1424, 0.1286, 0.1077, 0.1286, 0.1077, 0.2673, 0.1424, 0.2673, 0.1424, 0.302, 0.1077, 0.302, 0.1077, 0.3367, 0.1424, 0.3367, 0.1424, 0.3714, 0.1077, 0.3714, 0.1077, 0.302, 0.1424, 0.302, 0.1424, 0.3367, 0.1077, 0.3367, 0.1077, 0.4061, 0.1424, 0.4061, 0.1424, 0.4408, 0.1077, 0.4408, 0.1077, 0.4755, 0.1424, 0.4755, 0.1424, 0.4998, 0.1077, 0.4998, 0.5002, 0.6424, 0.462, 0.6424, 0.462, 0.6077, 0.5002, 0.6077, 0.4273, 0.6424, 0.3926, 0.6424, 0.3926, 0.6077, 0.4273, 0.6077, 0.1077, 0.4408, 0.1424, 0.4408, 0.1424, 0.4755, 0.1077, 0.4755, 0.462, 0.6424, 0.4273, 0.6424, 0.4273, 0.6077, 0.462, 0.6077, 0.1077, 0.3714, 0.1424, 0.3714, 0.1424, 0.4061, 0.1077, 0.4061, 0.6081, 0.6424, 0.5734, 0.6424, 0.5734, 0.6077, 0.6081, 0.6077, 0.3926, 0.02448, 0.3579, 0.02448, 0.3579, 0.0001913, 0.3926, 0.0001914, 0.5387, 0.6424, 0.5006, 0.6424, 0.5006, 0.6077, 0.5387, 0.6077, 0.3926, 0.09387, 0.3579, 0.09387, 0.3579, 0.05917, 0.3926, 0.05917, 0.3926, 0.05917, 0.3579, 0.05917, 0.3579, 0.02448, 0.3926, 0.02448, 0.5734, 0.6424, 0.5387, 0.6424, 0.5387, 0.6077, 0.5734, 0.6077, 0.3926, 0.1633, 0.3579, 0.1633, 0.3579, 0.1286, 0.3926, 0.1286, 0.3926, 0.2327, 0.3579, 0.2327, 0.3579, 0.198, 0.3926, 0.198, 0.3926, 0.198, 0.3579, 0.198, 0.3579, 0.1633, 0.3926, 0.1633, 0.3926, 0.1286, 0.3579, 0.1286, 0.3579, 0.09387, 0.3926, 0.09387, 0.3926, 0.302, 0.3579, 0.302, 0.3579, 0.2673, 0.3926, 0.2673, 0.3926, 0.3714, 0.3579, 0.3714, 0.3579, 0.3367, 0.3926, 0.3367, 0.3926, 0.3367, 0.3579, 0.3367, 0.3579, 0.302, 0.3926, 0.302, 0.3579, 0.6424, 0.3232, 0.6424, 0.3232, 0.6077, 0.3579, 0.6077, 0.3926, 0.4408, 0.3579, 0.4408, 0.3579, 0.4061, 0.3926, 0.4061, 0.3926, 0.4998, 0.3579, 0.4998, 0.3579, 0.4755, 0.3926, 0.4755, 0.2885, 0.6424, 0.2504, 0.6424, 0.2504, 0.6077, 0.2885, 0.6077, 0.3926, 0.4755, 0.3579, 0.4755, 0.3579, 0.4408, 0.3926, 0.4408, 0.3232, 0.6424, 0.2885, 0.6424, 0.2885, 0.6077, 0.3232, 0.6077, 0.3926, 0.4061, 0.3579, 0.4061, 0.3579, 0.3714, 0.3926, 0.3714, 0.1424, 0.5002, 0.1424, 0.5245, 0.1077, 0.5245, 0.1077, 0.5002, 0.6428, 0.75, 0.6081, 0.75, 0.6081, 0.7118, 0.6428, 0.7118, 0.6428, 0.6771, 0.6081, 0.6771, 0.6081, 0.6424, 0.6428, 0.6424, 0.1424, 0.5592, 0.1424, 0.5939, 0.1077, 0.5939, 0.1077, 0.5592, 0.1424, 0.5245, 0.1424, 0.5592, 0.1077, 0.5592, 0.1077, 0.5245, 0.6428, 0.7118, 0.6081, 0.7118, 0.6081, 0.6771, 0.6428, 0.6771, 0.1424, 0.6286, 0.1424, 0.6633, 0.1077, 0.6633, 0.1077, 0.6286, 0.1424, 0.698, 0.1424, 0.7327, 0.1077, 0.7327, 0.1077, 0.698, 0.1424, 0.6633, 0.1424, 0.698, 0.1077, 0.698, 0.1077, 0.6633, 0.1424, 0.5939, 0.1424, 0.6286, 0.1077, 0.6286, 0.1077, 0.5939, 0.6428, 0.6077, 0.6081, 0.6077, 0.6081, 0.5731, 0.6428, 0.5731, 0.6428, 0.0001913, 0.6428, 0.02448, 0.6081, 0.02448, 0.6081, 0.0001914, 0.6428, 0.5384, 0.6081, 0.5384, 0.6081, 0.5002, 0.6428, 0.5002, 0.6428, 0.05917, 0.6428, 0.09387, 0.6081, 0.09387, 0.6081, 0.05917, 0.6428, 0.02448, 0.6428, 0.05917, 0.6081, 0.05917, 0.6081, 0.02448, 0.6428, 0.5731, 0.6081, 0.5731, 0.6081, 0.5384, 0.6428, 0.5384, 0.6428, 0.1286, 0.6428, 0.1633, 0.6081, 0.1633, 0.6081, 0.1286, 0.6428, 0.198, 0.6428, 0.2327, 0.6081, 0.2327, 0.6081, 0.198, 0.6428, 0.1633, 0.6428, 0.198, 0.6081, 0.198, 0.6081, 0.1633, 0.6428, 0.09387, 0.6428, 0.1286, 0.6081, 0.1286, 0.6081, 0.09387, 0.1424, 0.7673, 0.1424, 0.802, 0.1077, 0.802, 0.1077, 0.7673, 0.1424, 0.8367, 0.1424, 0.8714, 0.1077, 0.8714, 0.1077, 0.8367, 0.1424, 0.802, 0.1424, 0.8367, 0.1077, 0.8367, 0.1077, 0.802, 0.1424, 0.9061, 0.1424, 0.9408, 0.1077, 0.9408, 0.1077, 0.9061, 0.1424, 0.9755, 0.1424, 0.9998, 0.1077, 0.9998, 0.1077, 0.9755, 0.3926, 0.5384, 0.3579, 0.5384, 0.3579, 0.5002, 0.3926, 0.5002, 0.3926, 0.6077, 0.3579, 0.6077, 0.3579, 0.5731, 0.3926, 0.5731, 0.1424, 0.9408, 0.1424, 0.9755, 0.1077, 0.9755, 0.1077, 0.9408, 0.3926, 0.5731, 0.3579, 0.5731, 0.3579, 0.5384, 0.3926, 0.5384, 0.1424, 0.8714, 0.1424, 0.9061, 0.1077, 0.9061, 0.1077, 0.8714, 0.6428, 0.2673, 0.6428, 0.302, 0.6081, 0.302, 0.6081, 0.2673, 0.6428, 0.3367, 0.6428, 0.3714, 0.6081, 0.3714, 0.6081, 0.3367, 0.6428, 0.302, 0.6428, 0.3367, 0.6081, 0.3367, 0.6081, 0.302, 0.6428, 0.4061, 0.6428, 0.4408, 0.6081, 0.4408, 0.6081, 0.4061, 0.3926, 0.6771, 0.3579, 0.6771, 0.3579, 0.6424, 0.3926, 0.6424, 0.6428, 0.4755, 0.6428, 0.4998, 0.6081, 0.4998, 0.6081, 0.4755, 0.3926, 0.75, 0.3579, 0.75, 0.3579, 0.7118, 0.3926, 0.7118, 0.6428, 0.4408, 0.6428, 0.4755, 0.6081, 0.4755, 0.6081, 0.4408, 0.3926, 0.7118, 0.3579, 0.7118, 0.3579, 0.6771, 0.3926, 0.6771, 0.6428, 0.3714, 0.6428, 0.4061, 0.6081, 0.4061, 0.6081, 0.3714, 0.25, 0.7327, 0.25, 0.7673, 0.2118, 0.7673, 0.2118, 0.7327, 0.0001914, 0.2327, 0.03836, 0.2327, 0.03836, 0.2673, 0.0001914, 0.2673, 0.1771, 0.7327, 0.1771, 0.7673, 0.1424, 0.7673, 0.1424, 0.7327, 0.07305, 0.2327, 0.1077, 0.2327, 0.1077, 0.2673, 0.07305, 0.2673, 0.2118, 0.7327, 0.2118, 0.7673, 0.1771, 0.7673, 0.1771, 0.7327, 0.03836, 0.2327, 0.07305, 0.2327, 0.07305, 0.2673, 0.03836, 0.2673, 0.1077, 0.7327, 0.1077, 0.7673, 0.07305, 0.7673, 0.07305, 0.7327, 0.03836, 0.7327, 0.03836, 0.7673, 0.0001914, 0.7673, 0.0001914, 0.7327, 0.5002, 0.2673, 0.462, 0.2673, 0.462, 0.2327, 0.5002, 0.2327, 0.4273, 0.2673, 0.3926, 0.2673, 0.3926, 0.2327, 0.4273, 0.2327, 0.07305, 0.7327, 0.07305, 0.7673, 0.03836, 0.7673, 0.03836, 0.7327, 0.462, 0.2673, 0.4273, 0.2673, 0.4273, 0.2327, 0.462, 0.2327, 0.1424, 0.2327, 0.1771, 0.2327, 0.1771, 0.2673, 0.1424, 0.2673, 0.5387, 0.2327, 0.5387, 0.2673, 0.5006, 0.2673, 0.5006, 0.2327, 0.2118, 0.2327, 0.25, 0.2327, 0.25, 0.2673, 0.2118, 0.2673, 0.6081, 0.2327, 0.6081, 0.2673, 0.5734, 0.2673, 0.5734, 0.2327, 0.5734, 0.2327, 0.5734, 0.2673, 0.5387, 0.2673, 0.5387, 0.2327, 0.1771, 0.2327, 0.2118, 0.2327, 0.2118, 0.2673, 0.1771, 0.2673, 0.3579, 0.2673, 0.3232, 0.2673, 0.3232, 0.2327, 0.3579, 0.2327, 0.6775, 0.2327, 0.6775, 0.2673, 0.6428, 0.2673, 0.6428, 0.2327, 0.7504, 0.2327, 0.7504, 0.2673, 0.7122, 0.2673, 0.7122, 0.2327, 0.2885, 0.2673, 0.2504, 0.2673, 0.2504, 0.2327, 0.2885, 0.2327, 0.7122, 0.2327, 0.7122, 0.2673, 0.6775, 0.2673, 0.6775, 0.2327, 0.3232, 0.2673, 0.2885, 0.2673, 0.2885, 0.2327, 0.3232, 0.2327, 0.1424, 0.7327, 0.1424, 0.7673, 0.1077, 0.7673, 0.1077, 0.7327, 0.6428, 0.2327, 0.6428, 0.2673, 0.6081, 0.2673, 0.6081, 0.2327, 0.1077, 0.2327, 0.1424, 0.2327, 0.1424, 0.2673, 0.1077, 0.2673, 0.3926, 0.2673, 0.3579, 0.2673, 0.3579, 0.2327, 0.3926, 0.2327, 0.6428, 0.6424, 0.6081, 0.6424, 0.6081, 0.6077, 0.6428, 0.6077, 0.3926, 0.6424, 0.3579, 0.6424, 0.3579, 0.6077, 0.3926, 0.6077])
me_boxcharmesh.materials.append(mat_matblue)
me_boxcharmesh.use_remesh_fix_poles = True
me_boxcharmesh.use_remesh_preserve_attributes = False
me_boxcharmesh.use_mirror_vertex_groups = False
me_boxcharmesh.update()
arm_boxchararm = bpy.data.armatures.new('BoxCharArm')  # bones are not reproduced

# ---- objects
ob_light = bpy.data.objects.new('Light', light_light)
ob_camera = bpy.data.objects.new('Camera', cam_camera)
ob_boxcharmodel = bpy.data.objects.new('BoxCharModel', me_boxcharmesh)
ob_boxchar = bpy.data.objects.new('BoxChar', arm_boxchararm)

# ---- transforms, parenting, visibility, modifiers, constraints
ob_light.location = (4.076, 1.005, 5.904)
ob_light.rotation_euler = (0.6503, 0.05522, 1.866)
ob_light.lock_rotations_4d = False
ob_light.empty_display_type = 'ARROWS'
ob_light.color = (0.0, 0.0, 0.0, 0.0)
ob_light.lineart.crease_threshold = 0.0
ob_camera.location = (7.359, -6.926, 4.958)
ob_camera.rotation_euler = (1.109, 0.0, 0.8149)
ob_camera.lock_rotations_4d = False
ob_camera.empty_display_type = 'ARROWS'
ob_camera.color = (0.0, 0.0, 0.0, 0.0)
ob_camera.display_type = 'WIRE'
ob_camera.lineart.crease_threshold = 0.0
ob_boxcharmodel.parent = ob_boxchar
ob_boxcharmodel.matrix_parent_inverse = Matrix(((2.0, -0.0, 0.0, -0.0), (-0.0, 2.0, -0.0, 0.0), (0.0, -0.0, 2.0, -0.0), (-0.0, 0.0, -0.0, 1.0)))
ob_boxcharmodel.location = (0.0, 0.0, 0.0)
ob_boxcharmodel.lineart.crease_threshold = 0.0
_vg = ob_boxcharmodel.vertex_groups.new(name='Bone1')
for _i, _w in zip([0, 1, 2, 3, 4, 5, 6, 7, 8, 9, 10, 11, 12, 13, 14, 15, 16, 17, 18, 19, 20, 21, 22, 23, 24, 25, 26, 27, 28, 29, 30, 31, 32, 33, 34, 35, 36, 37, 38, 39, 40, 41, 42, 43, 44, 45, 46, 47, 48, 49, 50, 51, 52, 53, 54, 55, 56, 57, 58, 59, 60, 61, 62, 63, 64, 65, 66, 67, 68, 69, 70, 77, 78, 79, 80, 85, 86, 87, 88, 130, 131, 132, 133, 134, 135, 136, 137, 138, 139, 140, 141, 142, 143, 144, 145, 146, 147, 148, 149, 150, 151, 152, 153, 154, 155, 156, 157, 158, 159, 160, 161, 162, 163, 164, 165, 166, 167, 168, 169, 170, 171, 172, 173, 174, 175, 176, 177, 178, 179, 180, 181, 182, 183, 184, 185, 186, 187, 188, 189, 190, 191, 192, 193, 194, 195, 196, 197, 198, 203, 204, 205, 206, 207, 208, 215, 216, 217, 218, 260, 261, 262, 263, 264, 265, 266, 267, 268, 269, 270, 271, 272, 273, 274, 275, 276, 277, 278, 279, 280, 281, 282, 283, 284, 285, 286, 287, 288, 289, 290, 291, 292, 293, 294, 295, 296, 297, 298, 299, 300, 301, 302, 303, 304, 305, 306, 307, 308, 309, 310, 311, 312, 313, 314, 315, 316, 317, 318, 319, 320, 321, 322, 323, 324, 325, 326, 327, 328, 333, 334, 335, 336, 337, 338, 345, 346, 347, 348, 390, 391, 392, 393, 394, 395, 396, 397, 398, 399, 400, 401, 402, 403, 404, 405, 406, 407, 408, 409, 410, 411, 412, 413, 414, 415, 416, 417, 418, 419, 420, 421, 422, 423, 424, 425, 426, 427, 428, 429, 430, 431, 432, 433, 434, 435, 436, 437, 438, 439, 440, 441, 442, 443, 444, 445, 446, 447, 448, 449, 450, 451, 452, 453, 454, 455, 456, 457, 458, 463, 464, 465, 466, 471, 472, 473, 474, 475, 476], [0.7464, 0.735, 0.7438, 0.7389, 0.7438, 0.7389, 0.7059, 0.6785, 0.5619, 0.6849, 0.5669, 0.6849, 0.5669, 0.7547, 0.7528, 0.7653, 0.7646, 0.7143, 0.7258, 0.7009, 0.5795, 0.7137, 0.5895, 0.7547, 0.7528, 0.7143, 0.7653, 0.7646, 0.7258, 0.7009, 0.5795, 0.7137, 0.5895, 0.7848, 0.8313, 0.8313, 0.9157, 0.3692, 0.2385, 0.3662, 0.2338, 0.3662, 0.2338, 0.1524, 0.09679, 0.1483, 0.09368, 0.1483, 0.09368, 0.3583, 0.2227, 0.3521, 0.2141, 0.139, 0.08689, 0.1317, 0.08166, 0.3583, 0.2227, 0.3521, 0.2141, 0.139, 0.08689, 0.1317, 0.08166, 0.06121, 0.02726, 0.05906, 0.02441, 0.05906, 0.02441, 0.05443, 0.01831, 0.05088, 0.01362, 0.05443, 0.01831, 0.05088, 0.01362, 0.7653, 0.7646, 0.7547, 0.7528, 0.7258, 0.7143, 0.7137, 0.5895, 0.7009, 0.5795, 0.7438, 0.7389, 0.7464, 0.735, 0.7059, 0.7438, 0.7389, 0.6849, 0.5669, 0.6785, 0.5619, 0.6849, 0.5669, 0.8313, 0.7848, 0.9157, 0.8313, 0.7143, 0.7547, 0.7528, 0.7258, 0.7653, 0.7646, 0.7009, 0.5795, 0.7137, 0.5895, 0.3521, 0.2141, 0.3583, 0.2227, 0.1317, 0.08166, 0.139, 0.08689, 0.3662, 0.2338, 0.3692, 0.2385, 0.3662, 0.2338, 0.1483, 0.09368, 0.1524, 0.09678, 0.1483, 0.09368, 0.3583, 0.2227, 0.3521, 0.2141, 0.139, 0.08689, 0.1317, 0.08166, 0.05088, 0.01362, 0.05443, 0.01831, 0.05906, 0.02441, 0.06121, 0.02726, 0.05906, 0.02441, 0.05443, 0.01831, 0.05088, 0.01362, 0.7653, 0.7646, 0.7258, 0.7547, 0.7528, 0.7143, 0.7137, 0.5895, 0.7009, 0.5795, 0.8313, 0.9157, 0.7848, 0.8313, 0.7438, 0.7389, 0.7059, 0.7464, 0.735, 0.7438, 0.7389, 0.6849, 0.5669, 0.6785, 0.5619, 0.6849, 0.5669, 0.7143, 0.7258, 0.7547, 0.7528, 0.7653, 0.7646, 0.7009, 0.5795, 0.7137, 0.5895, 0.3521, 0.2141, 0.3583, 0.2227, 0.1317, 0.08166, 0.139, 0.08689, 0.3662, 0.2338, 0.3692, 0.2385, 0.3662, 0.2338, 0.1483, 0.09368, 0.1524, 0.09678, 0.1483, 0.09368, 0.3583, 0.2227, 0.3521, 0.2141, 0.139, 0.08689, 0.1317, 0.08166, 0.05088, 0.01362, 0.05443, 0.01831, 0.05906, 0.02441, 0.06121, 0.02726, 0.05906, 0.02441, 0.05443, 0.01831, 0.05088, 0.01362, 0.9157, 0.8313, 0.8313, 0.7848, 0.7258, 0.7653, 0.7646, 0.7143, 0.7547, 0.7528, 0.7137, 0.5895, 0.7009, 0.5795, 0.7258, 0.7143, 0.7653, 0.7646, 0.7547, 0.7528, 0.7137, 0.5895, 0.7009, 0.5795, 0.7059, 0.7438, 0.7389, 0.7438, 0.7389, 0.7464, 0.735, 0.6849, 0.5669, 0.6849, 0.5669, 0.6785, 0.5619, 0.3521, 0.2141, 0.3583, 0.2227, 0.1317, 0.08166, 0.139, 0.08689, 0.3521, 0.2141, 0.3583, 0.2227, 0.1317, 0.08166, 0.139, 0.08689, 0.3662, 0.2338, 0.3662, 0.2338, 0.3692, 0.2385, 0.1483, 0.09368, 0.1483, 0.09368, 0.1524, 0.09678, 0.05088, 0.01362, 0.05443, 0.01831, 0.05088, 0.01362, 0.05443, 0.01831, 0.05906, 0.02441, 0.05906, 0.02441, 0.06121, 0.02726]): _vg.add([_i], _w, 'REPLACE')
_vg = ob_boxcharmodel.vertex_groups.new(name='Bone2')
for _i, _w in zip([0, 1, 2, 3, 4, 5, 6, 7, 8, 9, 10, 11, 12, 13, 14, 15, 16, 17, 18, 19, 20, 21, 22, 23, 24, 25, 26, 27, 28, 29, 30, 31, 32, 33, 34, 35, 36, 37, 38, 39, 40, 41, 42, 43, 44, 45, 46, 47, 48, 49, 50, 51, 52, 53, 54, 55, 56, 57, 58, 59, 60, 61, 62, 63, 64, 65, 66, 67, 68, 69, 70, 71, 72, 73, 74, 75, 76, 77, 78, 79, 80, 81, 82, 83, 84, 85, 86, 87, 88, 89, 90, 91, 92, 93, 94, 95, 96, 97, 98, 99, 101, 103, 106, 107, 108, 109, 116, 117, 118, 119, 130, 131, 132, 133, 134, 135, 136, 137, 138, 139, 140, 141, 142, 143, 144, 145, 146, 147, 148, 149, 150, 151, 152, 153, 154, 155, 156, 157, 158, 159, 160, 161, 162, 163, 164, 165, 166, 167, 168, 169, 170, 171, 172, 173, 174, 175, 176, 177, 178, 179, 180, 181, 182, 183, 184, 185, 186, 187, 188, 189, 190, 191, 192, 193, 194, 195, 196, 197, 198, 199, 200, 201, 202, 203, 204, 205, 206, 207, 208, 209, 210, 211, 212, 213, 214, 215, 216, 217, 218, 219, 220, 221, 222, 223, 224, 225, 226, 233, 234, 235, 236, 237, 238, 239, 241, 244, 250, 251, 252, 253, 260, 261, 262, 263, 264, 265, 266, 267, 268, 269, 270, 271, 272, 273, 274, 275, 276, 277, 278, 279, 280, 281, 282, 283, 284, 285, 286, 287, 288, 289, 290, 291, 292, 293, 294, 295, 296, 297, 298, 299, 300, 301, 302, 303, 304, 305, 306, 307, 308, 309, 310, 311, 312, 313, 314, 315, 316, 317, 318, 319, 320, 321, 322, 323, 324, 325, 326, 327, 328, 329, 330, 331, 332, 333, 334, 335, 336, 337, 338, 339, 340, 341, 342, 343, 344, 345, 346, 347, 348, 349, 350, 351, 352, 353, 354, 355, 356, 367, 368, 369, 370, 371, 372, 373, 376, 378, 380, 381, 382, 383, 390, 391, 392, 393, 394, 395, 396, 397, 398, 399, 400, 401, 402, 403, 404, 405, 406, 407, 408, 409, 410, 411, 412, 413, 414, 415, 416, 417, 418, 419, 420, 421, 422, 423, 424, 425, 426, 427, 428, 429, 430, 431, 432, 433, 434, 435, 436, 437, 438, 439, 440, 441, 442, 443, 444, 445, 446, 447, 448, 449, 450, 451, 452, 453, 454, 455, 456, 457, 458, 459, 460, 461, 462, 463, 464, 465, 466, 467, 468, 469, 470, 471, 472, 473, 474, 475, 476, 477, 478, 479, 480, 481, 482, 487, 488, 489, 490, 497, 498, 499, 500, 507, 508, 509, 510, 511, 512, 514, 516, 518], [0.2268, 0.2337, 0.2322, 0.2318, 0.2322, 0.2318, 0.2751, 0.2772, 0.3709, 0.2726, 0.3684, 0.2726, 0.3684, 0.2242, 0.2207, 0.2155, 0.2111, 0.2701, 0.2607, 0.2603, 0.3609, 0.2504, 0.3549, 0.2242, 0.2207, 0.2701, 0.2155, 0.2111, 0.2607, 0.2603, 0.3609, 0.2504, 0.3549, 0.2038, 0.1601, 0.1601, 0.07996, 0.5262, 0.5978, 0.5327, 0.6071, 0.5327, 0.6071, 0.5918, 0.5072, 0.6013, 0.5141, 0.6013, 0.5141, 0.548, 0.6284, 0.56, 0.645, 0.623, 0.5308, 0.64, 0.5438, 0.548, 0.6284, 0.56, 0.645, 0.623, 0.5308, 0.64, 0.5438, 0.3348, 0.2171, 0.3331, 0.2132, 0.3331, 0.2132, 0.1393, 0.08912, 0.1357, 0.0863, 0.1357, 0.0863, 0.3279, 0.2038, 0.3237, 0.1965, 0.1274, 0.08012, 0.121, 0.07535, 0.3279, 0.2038, 0.3237, 0.1965, 0.1274, 0.08012, 0.121, 0.07535, 0.05735, 0.02562, 0.0553, 0.0225, 0.0553, 0.0225, 0.003382, 0.0002212, 0.0002212, 0.05093, 0.01622, 0.04516, 0.01149, 0.05093, 0.01622, 0.04516, 0.01149, 0.2155, 0.2111, 0.2242, 0.2207, 0.2607, 0.2701, 0.2504, 0.3549, 0.2603, 0.3609, 0.2322, 0.2318, 0.2268, 0.2337, 0.2751, 0.2322, 0.2318, 0.2726, 0.3684, 0.2772, 0.3709, 0.2726, 0.3684, 0.1601, 0.2038, 0.07996, 0.1601, 0.2701, 0.2242, 0.2207, 0.2607, 0.2155, 0.2111, 0.2603, 0.3609, 0.2504, 0.3549, 0.56, 0.645, 0.548, 0.6284, 0.64, 0.5438, 0.623, 0.5308, 0.5327, 0.6071, 0.5262, 0.5978, 0.5327, 0.6071, 0.6013, 0.5141, 0.5918, 0.5072, 0.6013, 0.5141, 0.548, 0.6284, 0.56, 0.645, 0.623, 0.5308, 0.64, 0.5438, 0.3237, 0.1965, 0.3279, 0.2038, 0.121, 0.07535, 0.1274, 0.08012, 0.3331, 0.2132, 0.3348, 0.2171, 0.3331, 0.2132, 0.1357, 0.0863, 0.1393, 0.08912, 0.1357, 0.0863, 0.3279, 0.2038, 0.3237, 0.1965, 0.1274, 0.08012, 0.121, 0.07535, 0.04516, 0.01149, 0.05093, 0.01622, 0.0553, 0.0225, 0.05735, 0.02562, 0.0553, 0.0225, 0.000221, 0.003382, 0.0002209, 0.05093, 0.01622, 0.04516, 0.01149, 0.2155, 0.2111, 0.2607, 0.2242, 0.2207, 0.2701, 0.2504, 0.3549, 0.2603, 0.3609, 0.1601, 0.07996, 0.2038, 0.1601, 0.2322, 0.2318, 0.2751, 0.2268, 0.2337, 0.2322, 0.2318, 0.2726, 0.3684, 0.2772, 0.3709, 0.2726, 0.3684, 0.2701, 0.2607, 0.2242, 0.2207, 0.2155, 0.2111, 0.2603, 0.3609, 0.2504, 0.3549, 0.56, 0.645, 0.548, 0.6284, 0.64, 0.5438, 0.623, 0.5308, 0.5327, 0.6071, 0.5262, 0.5978, 0.5327, 0.6071, 0.6013, 0.5141, 0.5918, 0.5072, 0.6013, 0.5141, 0.548, 0.6284, 0.56, 0.645, 0.623, 0.5308, 0.64, 0.5438, 0.3237, 0.1965, 0.3279, 0.2038, 0.121, 0.07535, 0.1274, 0.08012, 0.3331, 0.2132, 0.3348, 0.2171, 0.3331, 0.2132, 0.1357, 0.0863, 0.1393, 0.08912, 0.1357, 0.0863, 0.3279, 0.2038, 0.3237, 0.1965, 0.1274, 0.08012, 0.121, 0.07535, 0.04516, 0.01149, 0.05093, 0.01622, 0.0553, 0.0225, 0.05735, 0.02562, 0.0553, 0.0225, 0.000221, 0.003382, 0.0002209, 0.05093, 0.01622, 0.04516, 0.01149, 0.07996, 0.1601, 0.1601, 0.2038, 0.2607, 0.2155, 0.2111, 0.2701, 0.2242, 0.2207, 0.2504, 0.3549, 0.2603, 0.3609, 0.2607, 0.2701, 0.2155, 0.2111, 0.2242, 0.2207, 0.2504, 0.3549, 0.2603, 0.3609, 0.2751, 0.2322, 0.2318, 0.2322, 0.2318, 0.2268, 0.2337, 0.2726, 0.3684, 0.2726, 0.3684, 0.2772, 0.3709, 0.56, 0.645, 0.548, 0.6284, 0.64, 0.5438, 0.623, 0.5308, 0.56, 0.645, 0.548, 0.6284, 0.64, 0.5438, 0.623, 0.5308, 0.5327, 0.6071, 0.5327, 0.6071, 0.5262, 0.5978, 0.6013, 0.5141, 0.6013, 0.5141, 0.5918, 0.5072, 0.3237, 0.1965, 0.3279, 0.2038, 0.121, 0.07535, 0.1274, 0.08012, 0.3237, 0.1965, 0.3279, 0.2038, 0.121, 0.07535, 0.1274, 0.08012, 0.3331, 0.2132, 0.3331, 0.2132, 0.3348, 0.2171, 0.1357, 0.0863, 0.1357, 0.0863, 0.1393, 0.08912, 0.04516, 0.01149, 0.05093, 0.01622, 0.04516, 0.01149, 0.05093, 0.01622, 0.0553, 0.0225, 0.0553, 0.0225, 0.05735, 0.02562, 0.0002207, 0.0002207, 0.003381]): _vg.add([_i], _w, 'REPLACE')
_vg = ob_boxcharmodel.vertex_groups.new(name='Bone3')
for _i, _w in zip([1, 3, 5, 7, 8, 9, 10, 11, 12, 19, 20, 21, 22, 29, 30, 31, 32, 37, 38, 39, 40, 41, 42, 43, 44, 45, 46, 47, 48, 49, 50, 51, 52, 53, 54, 55, 56, 57, 58, 59, 60, 61, 62, 63, 64, 65, 66, 67, 68, 69, 70, 71, 72, 73, 74, 75, 76, 77, 78, 79, 80, 81, 82, 83, 84, 85, 86, 87, 88, 89, 90, 91, 92, 93, 94, 95, 96, 97, 98, 99, 100, 101, 102, 103, 104, 105, 106, 107, 108, 109, 110, 111, 112, 113, 114, 115, 116, 117, 118, 119, 120, 121, 122, 123, 124, 125, 126, 127, 128, 129, 136, 137, 138, 139, 141, 143, 146, 147, 148, 149, 150, 151, 152, 163, 164, 165, 166, 167, 168, 169, 170, 171, 172, 173, 174, 175, 176, 177, 178, 179, 180, 181, 182, 183, 184, 185, 186, 187, 188, 189, 190, 191, 192, 193, 194, 195, 196, 197, 198, 199, 200, 201, 202, 203, 204, 205, 206, 207, 208, 209, 210, 211, 212, 213, 214, 215, 216, 217, 218, 219, 220, 221, 222, 223, 224, 225, 226, 227, 228, 229, 230, 231, 232, 233, 234, 235, 236, 237, 238, 239, 240, 241, 242, 243, 244, 245, 246, 247, 248, 249, 250, 251, 252, 253, 254, 255, 256, 257, 258, 259, 266, 267, 268, 269, 275, 278, 280, 281, 282, 283, 284, 285, 286, 293, 294, 295, 296, 297, 298, 299, 300, 301, 302, 303, 304, 305, 306, 307, 308, 309, 310, 311, 312, 313, 314, 315, 316, 317, 318, 319, 320, 321, 322, 323, 324, 325, 326, 327, 328, 329, 330, 331, 332, 333, 334, 335, 336, 337, 338, 339, 340, 341, 342, 343, 344, 345, 346, 347, 348, 349, 350, 351, 352, 353, 354, 355, 356, 357, 358, 359, 360, 361, 362, 363, 364, 365, 366, 367, 368, 369, 370, 371, 372, 373, 374, 375, 376, 377, 378, 379, 380, 381, 382, 383, 384, 385, 386, 387, 388, 389, 400, 401, 402, 403, 410, 411, 412, 413, 416, 418, 420, 421, 422, 423, 424, 425, 426, 427, 428, 429, 430, 431, 432, 433, 434, 435, 436, 437, 438, 439, 440, 441, 442, 443, 444, 445, 446, 447, 448, 449, 450, 451, 452, 453, 454, 455, 456, 457, 458, 459, 460, 461, 462, 463, 464, 465, 466, 467, 468, 469, 470, 471, 472, 473, 474, 475, 476, 477, 478, 479, 480, 481, 482, 483, 484, 485, 486, 487, 488, 489, 490, 491, 492, 493, 494, 495, 496, 497, 498, 499, 500, 501, 502, 503, 504, 505, 506, 507, 508, 509, 510, 511, 512, 513, 514, 515, 516, 517, 518, 519], [0.003382, 0.0002211, 0.0002211, 0.02562, 0.05735, 0.0225, 0.0553, 0.0225, 0.0553, 0.01622, 0.05093, 0.01149, 0.04516, 0.01622, 0.05093, 0.01149, 0.04516, 0.08912, 0.1393, 0.0863, 0.1357, 0.0863, 0.1357, 0.2171, 0.3348, 0.2132, 0.3331, 0.2132, 0.3331, 0.08012, 0.1274, 0.07535, 0.121, 0.2038, 0.3279, 0.1965, 0.3237, 0.08012, 0.1274, 0.07535, 0.121, 0.2038, 0.3279, 0.1965, 0.3237, 0.5072, 0.5918, 0.5141, 0.6013, 0.5141, 0.6013, 0.5978, 0.5262, 0.6071, 0.5327, 0.6071, 0.5327, 0.5308, 0.623, 0.5438, 0.64, 0.6284, 0.548, 0.645, 0.56, 0.5308, 0.623, 0.5438, 0.64, 0.6284, 0.548, 0.645, 0.56, 0.3709, 0.2772, 0.3684, 0.2726, 0.3684, 0.2726, 0.2337, 0.2268, 0.2318, 0.2322, 0.2318, 0.2322, 0.2751, 0.3609, 0.2603, 0.3549, 0.2504, 0.2207, 0.2242, 0.2111, 0.2155, 0.2702, 0.2607, 0.3609, 0.2603, 0.3549, 0.2504, 0.2207, 0.2242, 0.2702, 0.2111, 0.2155, 0.2607, 0.2038, 0.1601, 0.1601, 0.07996, 0.01149, 0.04516, 0.01622, 0.05093, 0.0002209, 0.003382, 0.0002208, 0.0225, 0.0553, 0.02562, 0.05735, 0.0225, 0.0553, 0.01622, 0.05093, 0.01149, 0.04516, 0.07535, 0.121, 0.08012, 0.1274, 0.1965, 0.3237, 0.2038, 0.3279, 0.0863, 0.1357, 0.08912, 0.1393, 0.0863, 0.1357, 0.2132, 0.3331, 0.2171, 0.3348, 0.2132, 0.3331, 0.08012, 0.1274, 0.07535, 0.121, 0.2038, 0.3279, 0.1965, 0.3237, 0.5438, 0.64, 0.5308, 0.623, 0.645, 0.56, 0.6284, 0.548, 0.5141, 0.6013, 0.5072, 0.5918, 0.5141, 0.6013, 0.6071, 0.5327, 0.5978, 0.5262, 0.6071, 0.5327, 0.5308, 0.623, 0.5438, 0.64, 0.6284, 0.548, 0.645, 0.56, 0.3549, 0.2504, 0.3609, 0.2603, 0.2111, 0.2155, 0.2207, 0.2242, 0.2607, 0.2702, 0.3684, 0.2726, 0.3709, 0.2772, 0.3684, 0.2726, 0.2318, 0.2322, 0.2337, 0.2268, 0.2751, 0.2318, 0.2322, 0.1601, 0.2038, 0.07996, 0.1601, 0.3609, 0.2603, 0.3549, 0.2504, 0.2701, 0.2207, 0.2242, 0.2607, 0.2111, 0.2155, 0.01149, 0.04516, 0.01622, 0.05093, 0.0002209, 0.003382, 0.0002208, 0.0225, 0.0553, 0.02562, 0.05735, 0.0225, 0.0553, 0.01622, 0.05093, 0.01149, 0.04516, 0.07535, 0.121, 0.08012, 0.1274, 0.1965, 0.3237, 0.2038, 0.3279, 0.0863, 0.1357, 0.08912, 0.1393, 0.0863, 0.1357, 0.2132, 0.3331, 0.2171, 0.3348, 0.2132, 0.3331, 0.08012, 0.1274, 0.07535, 0.121, 0.2038, 0.3279, 0.1965, 0.3237, 0.5438, 0.64, 0.5308, 0.623, 0.645, 0.56, 0.6284, 0.548, 0.5141, 0.6013, 0.5072, 0.5918, 0.5141, 0.6013, 0.6071, 0.5327, 0.5978, 0.5262, 0.6071, 0.5327, 0.5308, 0.623, 0.5438, 0.64, 0.6284, 0.548, 0.645, 0.56, 0.3549, 0.2504, 0.3609, 0.2603, 0.2111, 0.2155, 0.2607, 0.2207, 0.2242, 0.2702, 0.1601, 0.07996, 0.2038, 0.1601, 0.3684, 0.2726, 0.3709, 0.2772, 0.3684, 0.2726, 0.2318, 0.2322, 0.2751, 0.2337, 0.2268, 0.2318, 0.2322, 0.3609, 0.2603, 0.3549, 0.2504, 0.2701, 0.2607, 0.2207, 0.2242, 0.2111, 0.2155, 0.01149, 0.04516, 0.01622, 0.05093, 0.01149, 0.04516, 0.01622, 0.05093, 0.0002206, 0.0002206, 0.003381, 0.0225, 0.0553, 0.0225, 0.0553, 0.02562, 0.05735, 0.07535, 0.121, 0.08012, 0.1274, 0.1965, 0.3237, 0.2038, 0.3279, 0.07535, 0.121, 0.08012, 0.1274, 0.1965, 0.3237, 0.2038, 0.3279, 0.0863, 0.1357, 0.0863, 0.1357, 0.08912, 0.1393, 0.2132, 0.3331, 0.2132, 0.3331, 0.2171, 0.3348, 0.5438, 0.64, 0.5308, 0.623, 0.645, 0.56, 0.6284, 0.548, 0.5438, 0.64, 0.5308, 0.623, 0.645, 0.56, 0.6284, 0.548, 0.5141, 0.6013, 0.5141, 0.6013, 0.5072, 0.5918, 0.6071, 0.5327, 0.6071, 0.5327, 0.5978, 0.5262, 0.07996, 0.1601, 0.1601, 0.2038, 0.3549, 0.2504, 0.3609, 0.2603, 0.2607, 0.2111, 0.2155, 0.2701, 0.2207, 0.2242, 0.3549, 0.2504, 0.3609, 0.2603, 0.2607, 0.2701, 0.2111, 0.2155, 0.2207, 0.2242, 0.3684, 0.2726, 0.3684, 0.2726, 0.3709, 0.2772, 0.2751, 0.2318, 0.2322, 0.2318, 0.2322, 0.2337, 0.2268]): _vg.add([_i], _w, 'REPLACE')
_vg = ob_boxcharmodel.vertex_groups.new(name='Bone4')
for _i, _w in zip([43, 44, 45, 46, 47, 48, 53, 54, 55, 56, 61, 62, 63, 64, 65, 66, 67, 68, 69, 70, 71, 72, 73, 74, 75, 76, 77, 78, 79, 80, 81, 82, 83, 84, 85, 86, 87, 88, 89, 90, 91, 92, 93, 94, 95, 96, 97, 98, 99, 100, 101, 102, 103, 104, 105, 106, 107, 108, 109, 110, 111, 112, 113, 114, 115, 116, 117, 118, 119, 120, 121, 122, 123, 124, 125, 126, 127, 128, 129, 171, 172, 173, 174, 181, 182, 183, 184, 185, 186, 191, 192, 193, 194, 195, 196, 197, 198, 199, 200, 201, 202, 203, 204, 205, 206, 207, 208, 209, 210, 211, 212, 213, 214, 215, 216, 217, 218, 219, 220, 221, 222, 223, 224, 225, 226, 227, 228, 229, 230, 231, 232, 233, 234, 235, 236, 237, 238, 239, 240, 241, 242, 243, 244, 245, 246, 247, 248, 249, 250, 251, 252, 253, 254, 255, 256, 257, 258, 259, 301, 302, 303, 304, 311, 312, 313, 314, 315, 316, 321, 322, 323, 324, 325, 326, 327, 328, 329, 330, 331, 332, 333, 334, 335, 336, 337, 338, 339, 340, 341, 342, 343, 344, 345, 346, 347, 348, 349, 350, 351, 352, 353, 354, 355, 356, 357, 358, 359, 360, 361, 362, 363, 364, 365, 366, 367, 368, 369, 370, 371, 372, 373, 374, 375, 376, 377, 378, 379, 380, 381, 382, 383, 384, 385, 386, 387, 388, 389, 431, 432, 433, 434, 439, 440, 441, 442, 449, 450, 451, 452, 453, 454, 455, 456, 457, 458, 459, 460, 461, 462, 463, 464, 465, 466, 467, 468, 469, 470, 471, 472, 473, 474, 475, 476, 477, 478, 479, 480, 481, 482, 483, 484, 485, 486, 487, 488, 489, 490, 491, 492, 493, 494, 495, 496, 497, 498, 499, 500, 501, 502, 503, 504, 505, 506, 507, 508, 509, 510, 511, 512, 513, 514, 515, 516, 517, 518, 519], [0.02726, 0.06121, 0.02441, 0.05906, 0.02441, 0.05906, 0.01831, 0.05443, 0.01362, 0.05088, 0.01831, 0.05443, 0.01362, 0.05088, 0.09679, 0.1524, 0.09368, 0.1483, 0.09368, 0.1483, 0.2385, 0.3692, 0.2338, 0.3662, 0.2338, 0.3662, 0.08689, 0.139, 0.08166, 0.1317, 0.2227, 0.3583, 0.2141, 0.3521, 0.08689, 0.139, 0.08166, 0.1317, 0.2227, 0.3583, 0.2141, 0.3521, 0.5619, 0.6785, 0.5669, 0.6849, 0.5669, 0.6849, 0.735, 0.7464, 0.7389, 0.7438, 0.7389, 0.7438, 0.7059, 0.5795, 0.7009, 0.5895, 0.7137, 0.7528, 0.7547, 0.7646, 0.7653, 0.7143, 0.7258, 0.5795, 0.7009, 0.5895, 0.7137, 0.7528, 0.7547, 0.7143, 0.7646, 0.7653, 0.7258, 0.7848, 0.8313, 0.8313, 0.9157, 0.01362, 0.05088, 0.01831, 0.05443, 0.02441, 0.05906, 0.02726, 0.06121, 0.02441, 0.05906, 0.01831, 0.05443, 0.01362, 0.05088, 0.08166, 0.1317, 0.08689, 0.139, 0.2141, 0.3521, 0.2227, 0.3583, 0.09368, 0.1483, 0.09678, 0.1524, 0.09368, 0.1483, 0.2338, 0.3662, 0.2385, 0.3692, 0.2338, 0.3662, 0.08689, 0.139, 0.08166, 0.1317, 0.2227, 0.3583, 0.2141, 0.3521, 0.5895, 0.7137, 0.5795, 0.7009, 0.7646, 0.7653, 0.7528, 0.7547, 0.7258, 0.7143, 0.5669, 0.6849, 0.5619, 0.6785, 0.5669, 0.6849, 0.7389, 0.7438, 0.735, 0.7464, 0.7059, 0.7389, 0.7438, 0.8313, 0.7848, 0.9157, 0.8313, 0.5795, 0.7009, 0.5895, 0.7137, 0.7143, 0.7528, 0.7547, 0.7258, 0.7646, 0.7653, 0.01362, 0.05088, 0.01831, 0.05443, 0.02441, 0.05906, 0.02726, 0.06121, 0.02441, 0.05906, 0.01831, 0.05443, 0.01362, 0.05088, 0.08166, 0.1317, 0.08689, 0.139, 0.2141, 0.3521, 0.2227, 0.3583, 0.09368, 0.1483, 0.09678, 0.1524, 0.09368, 0.1483, 0.2338, 0.3662, 0.2385, 0.3692, 0.2338, 0.3662, 0.08689, 0.139, 0.08166, 0.1317, 0.2227, 0.3583, 0.2141, 0.3521, 0.5895, 0.7137, 0.5795, 0.7009, 0.7646, 0.7653, 0.7258, 0.7528, 0.7547, 0.7143, 0.8313, 0.9157, 0.7848, 0.8313, 0.5669, 0.6849, 0.5619, 0.6785, 0.5669, 0.6849, 0.7389, 0.7438, 0.7059, 0.735, 0.7464, 0.7389, 0.7438, 0.5795, 0.7009, 0.5895, 0.7137, 0.7143, 0.7258, 0.7528, 0.7547, 0.7646, 0.7653, 0.01362, 0.05088, 0.01831, 0.05443, 0.01362, 0.05088, 0.01831, 0.05443, 0.02441, 0.05906, 0.02441, 0.05906, 0.02726, 0.06121, 0.08166, 0.1317, 0.08689, 0.139, 0.2141, 0.3521, 0.2227, 0.3583, 0.08166, 0.1317, 0.08689, 0.139, 0.2141, 0.3521, 0.2227, 0.3583, 0.09368, 0.1483, 0.09368, 0.1483, 0.09678, 0.1524, 0.2338, 0.3662, 0.2338, 0.3662, 0.2385, 0.3692, 0.9157, 0.8313, 0.8313, 0.7848, 0.5895, 0.7137, 0.5795, 0.7009, 0.7258, 0.7646, 0.7653, 0.7143, 0.7528, 0.7547, 0.5895, 0.7137, 0.5795, 0.7009, 0.7258, 0.7143, 0.7646, 0.7653, 0.7528, 0.7547, 0.5669, 0.6849, 0.5669, 0.6849, 0.5619, 0.6785, 0.7059, 0.7389, 0.7438, 0.7389, 0.7438, 0.735, 0.7464]): _vg.add([_i], _w, 'REPLACE')
_m = ob_boxcharmodel.modifiers.new('Armature', 'ARMATURE')
_m.object = ob_boxchar
ob_boxchar.location = (0.0, 0.0, 0.0)
ob_boxchar.scale = (0.5, 0.5, 0.5)
ob_boxchar.lineart.crease_threshold = 0.0

# ---- collection membership
col_collection.objects.link(ob_light)
col_collection.objects.link(ob_camera)
col_collection.objects.link(ob_boxcharmodel)
col_collection.objects.link(ob_boxchar)

# ---- scene / render settings (as saved in the file)
scene.camera = ob_camera
scene.frame_start = 1; scene.frame_end = 240; scene.frame_set(1)
scene.render.engine = 'BLENDER_EEVEE_NEXT'
scene.render.fps = 60
scene.cycles.use_denoising = False
scene.cycles.samples = 128
scene.cycles.sampling_pattern = 'TABULATED_SOBOL'
scene.cycles.use_adaptive_sampling = False
scene.cycles.use_light_tree = False
scene.view_settings.view_transform = 'Filmic'
bpy.context.view_layer.update()
